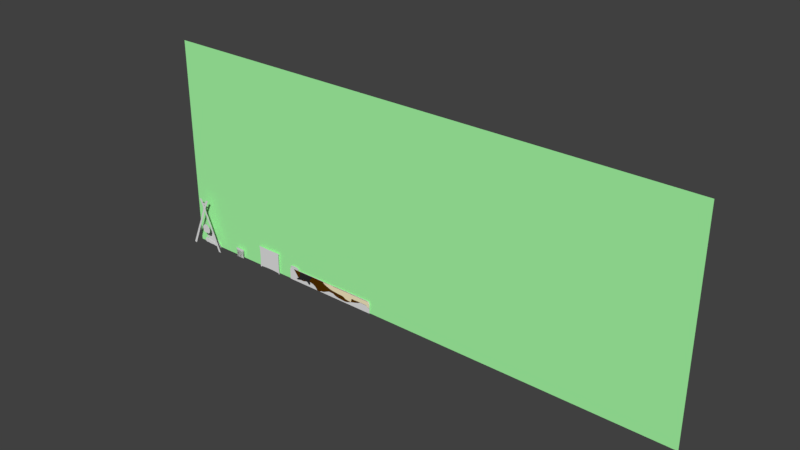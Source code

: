 # Source: Level1_005.blend  (saved by Blender 2.79.0; exported with 4.5.12 LTS)
import bpy
from mathutils import Matrix  # noqa: F401  (used for matrix-valued properties, if any)

bpy.ops.wm.read_factory_settings(use_empty=True)
scene = bpy.context.scene
scene.name = 'Scene'

# ---- collections
col_collection_1 = bpy.data.collections.new('Collection 1'); scene.collection.children.link(col_collection_1)

# ---- materials (node trees are filled in below, after node groups)
mat_cover_rs = bpy.data.materials.new('Cover_RS')
mat_cover_rs.alpha_threshold = 0.0
mat_cover_rs.use_transparent_shadow = False
mat_cover_rs.diffuse_color = (0.02624, 0.02624, 0.02624, 1.0)
mat_cover_rs.roughness = 0.5
mat_cover_l2 = bpy.data.materials.new('Cover_L2')
mat_cover_l2.alpha_threshold = 0.0
mat_cover_l2.use_transparent_shadow = False
mat_cover_l2.diffuse_color = (1.0, 0.8798, 0.5716, 1.0)
mat_cover_l2.roughness = 0.5
mat_cover = bpy.data.materials.new('Cover')
mat_cover.alpha_threshold = 0.0
mat_cover.use_transparent_shadow = False
mat_cover.diffuse_color = (0.08689, 0.0296, 0.0, 1.0)
mat_cover.roughness = 0.5
mat_back_wall = bpy.data.materials.new('Back_Wall')
mat_back_wall.alpha_threshold = 0.0
mat_back_wall.use_transparent_shadow = False
mat_back_wall.diffuse_color = (0.4007, 1.0, 0.3963, 1.0)
mat_back_wall.roughness = 0.5

# ---- material node trees

# ---- world
world_world = bpy.data.worlds.new('World'); scene.world = world_world
world_world.color = (0.05088, 0.05088, 0.05088)
world_world.use_sun_shadow = False
world_world.sun_shadow_jitter_overblur = 0.0
world_world.cycles.sampling_method = 'MANUAL'

# ---- meshes
me_plane_007 = bpy.data.meshes.new('Plane.007')
me_plane_007.from_pydata([(-1.0, -1.0, 0.0), (1.0, -1.0, 0.0), (-1.0, 1.0, 0.0), (1.0, 1.0, 0.0), (0.8231, -1.0, -1.745e-09), (0.8231, 1.0, -1.745e-09), (-0.8516, -1.0, 4.6e-09), (-0.8516, 1.0, 4.6e-09), (-1.032, 4.954e-18, 1.746e-10), (-1.02, -0.5, 1.085e-10), (-1.02, 0.5, 1.085e-10), (-1.019, -0.75, 1.033e-10), (-1.022, 0.25, 1.179e-10), (-1.022, -0.25, 1.179e-10), (-1.019, 0.75, 1.033e-10), (1.032, -4.954e-18, -1.746e-10), (1.02, 0.5, -1.085e-10), (1.02, -0.5, -1.085e-10), (1.019, 0.75, -1.033e-10), (1.022, -0.25, -1.179e-10), (1.022, 0.25, -1.179e-10), (1.019, -0.75, -1.033e-10), (0.8231, 0.4973, -3.524e-08), (-0.8516, 0.4973, -2.889e-08), (-0.8516, 0.4141, -5.696e-08), (0.8231, 0.4141, -6.33e-08), (-0.8516, 0.001553, -4.601e-08), (-0.8516, 0.05473, -4.117e-08), (-0.8516, -0.4353, -2.501e-08), (0.8231, 0.001553, -5.236e-08), (0.8231, 0.05473, -4.752e-08), (0.8231, -0.4353, -3.135e-08), (-0.8516, -0.3781, -2.465e-08), (0.8231, -0.3781, -3.1e-08), (-0.01425, -0.4594, -2.656e-08), (0.4044, -0.4498, -2.879e-08), (-0.4329, -0.4498, -2.562e-08), (0.6138, -0.4418, -3.013e-08), (-0.2236, -0.4562, -2.598e-08), (0.1951, -0.4562, -2.757e-08), (-0.6423, -0.4418, -2.537e-08), (-0.01425, -0.01935, -4.778e-08), (0.4044, -0.01131, -4.99e-08), (-0.4329, -0.01131, -4.673e-08), (0.6138, -0.003271, -5.124e-08), (-0.2236, -0.01613, -4.72e-08), (0.1951, -0.01613, -4.879e-08), (-0.6423, -0.003271, -4.648e-08)], [(27, 24), (30, 25), (32, 26), (6, 28), (33, 29), (4, 31), (23, 7), (22, 5)], [(0, 6, 4, 1, 21, 17, 19, 15, 20, 16, 18, 3, 5, 7, 2, 14, 10, 12, 8, 13, 9, 11), (22, 23, 24, 25), (27, 26, 47, 43, 45, 41, 46, 42, 44, 29, 30), (32, 28, 40, 36, 38, 34, 39, 35, 37, 31, 33)])
me_plane_007.use_remesh_preserve_volume = False
me_plane_007.use_remesh_preserve_attributes = False
me_plane_007.use_mirror_vertex_groups = False
me_plane_007.update()
me_circle_021 = bpy.data.meshes.new('Circle.021')
me_circle_021.from_pydata([(0.0006042, 0.4066, 1.783e-08), (-0.1612, 0.4119, 1.69e-08), (-0.3168, 0.4198, 1.449e-08), (-0.4602, 0.422, 1.104e-08), (-0.6805, 0.4382, 5.826e-09), (-0.6636, 0.1691, 5.826e-09), (-0.6509, 0.0135, 5.826e-09), (-0.6417, -0.1991, 8.047e-09), (-0.6327, -0.3379, 7.04e-09), (-0.6193, -0.4714, 6.071e-09), (-0.6097, -0.5781, 4.47e-09), (-0.5811, -0.9032, 1.378e-08), (-0.4602, -0.9206, 9.436e-09), (-0.3168, -0.9193, 6.03e-09), (-0.1612, -0.9195, 3.973e-09), (0.0006045, -0.9203, 3.314e-09), (0.1624, -0.9195, 3.973e-09), (0.318, -0.9193, 6.03e-09), (0.4614, -0.9206, 9.436e-09), (0.5846, -0.9017, 1.386e-08), (0.6207, -0.5793, 4.521e-09), (0.6274, -0.4722, 6.109e-09), (0.6389, -0.3384, 7.062e-09), (0.6472, -0.1993, 8.054e-09), (0.6615, 0.01373, 5.816e-09), (0.6714, 0.1697, 5.799e-09), (0.6766, 0.3135, 5.782e-09), (0.6894, 0.4395, 5.768e-09), (0.4614, 0.422, 1.104e-08), (0.318, 0.4198, 1.449e-08), (0.1624, 0.4119, 1.69e-08), (-0.6659, 0.3125, 5.826e-09), (-0.604, -0.6683, 5.663e-09), (0.6157, -0.6689, 5.689e-09), (0.004595, -0.7736, 1.027e-08), (0.3069, -0.7488, 9.184e-09), (-0.2977, -0.7485, 9.169e-09), (0.458, -0.7338, 8.527e-09), (-0.1465, -0.7656, 9.917e-09), (0.1557, -0.7658, 9.925e-09), (-0.4488, -0.7333, 8.504e-09), (0.005489, 0.2139, 1.014e-08), (-0.3042, 0.2469, 8.692e-09), (0.3152, 0.2474, 8.671e-09), (-0.4591, 0.2695, 7.706e-09), (0.1603, 0.2246, 9.668e-09), (-0.1494, 0.2244, 9.679e-09), (0.4701, 0.2703, 7.673e-09), (0.004052, 0.0703, 1.014e-08), (0.3157, 0.1037, 8.683e-09), (-0.3076, 0.1034, 8.696e-09), (0.4716, 0.1265, 7.687e-09), (-0.1518, 0.08081, 9.685e-09), (0.1599, 0.08097, 9.678e-09), (-0.4635, 0.1261, 7.708e-09), (0.005489, -0.6624, 8.152e-09), (0.3152, -0.6391, 7.134e-09), (-0.3042, -0.6384, 7.104e-09), (0.4701, -0.6235, 6.452e-09), (-0.1494, -0.653, 7.743e-09), (0.1603, -0.6533, 7.758e-09), (-0.4591, -0.6225, 6.407e-09), (-0.5667, -0.9112, 1.284e-08), (-0.5872, -0.8907, 1.284e-08), (0.5897, -0.8871, 1.272e-08), (0.5682, -0.9111, 1.285e-08)], [(58, 20), (59, 55), (60, 56), (61, 57), (56, 58), (57, 59), (55, 60), (10, 61)], [(1, 2, 3, 4, 27, 28, 29, 30, 0), (31, 44, 42, 46, 41, 45, 43, 47, 26, 27, 4), (32, 40, 36, 38, 34, 39, 35, 37, 33, 64, 19, 65, 18, 17, 16, 15, 14, 13, 12, 62, 11, 63), (40, 32, 10, 9, 8, 7, 6, 5, 54, 50, 52, 48, 53, 49, 51, 25, 24, 23, 22, 21, 20, 33, 37, 35, 39, 34, 38, 36), (32, 63, 11, 62, 12, 13, 14, 15, 16, 17, 18, 65, 19, 64, 33, 20, 21, 22, 23, 24, 25, 51, 49, 53, 48, 52, 50, 54, 5, 6, 7, 8, 9, 10), (47, 43, 45, 41, 46, 42, 44, 31, 5, 54, 50, 52, 48, 53, 49, 51, 25, 26)])
me_circle_021.use_remesh_preserve_volume = False
me_circle_021.use_remesh_preserve_attributes = False
me_circle_021.use_mirror_vertex_groups = False
me_circle_021.update()
me_circle = bpy.data.meshes.new('Circle')
me_circle.from_pydata([(-0.1886, 0.5519, -2.525e-08), (-0.2863, 0.5521, -2.547e-08), (-0.3832, 0.5526, -2.611e-08), (-0.4782, 0.5518, -2.712e-08), (-0.5703, 0.5496, -2.846e-08), (-0.6588, 0.5475, -3.02e-08), (-0.7428, 0.5471, -3.239e-08), (-0.8214, 0.5482, -3.498e-08), (-0.9247, 0.5476, -2.968e-08), (-1.073, 0.5443, -1.4e-08), (-1.197, 0.5337, -2.089e-09), (-1.242, 0.4958, 2.2e-09), (-1.248, 0.4404, 5.314e-09), (-1.249, 0.3864, 8.78e-09), (-1.25, 0.3102, 1.048e-08), (-1.253, 0.2132, 1.046e-08), (-1.257, 0.1196, 1.05e-08), (-1.26, 0.03417, 9.011e-09), (-1.468, -0.6077, -4.085e-08), (-1.517, -0.675, -4.073e-08), (-1.57, -0.7331, -2.991e-08), (-1.638, -0.7897, -2.977e-08), (-1.717, -0.843, -4.194e-08), (-1.8, -0.8914, -5.563e-08), (-1.866, -0.9277, -0.0001097), (-0.8416, -0.9084, 0.02284), (-0.6298, -0.8424, 0.03619), (-0.4589, -0.7915, 0.0392), (-0.359, -0.7768, 0.02772), (-0.2752, -0.7825, 0.02028), (-0.1802, -0.7871, 0.02028), (-0.08335, -0.7899, 0.02028), (0.01443, -0.7908, 0.02028), (0.1122, -0.7899, 0.02028), (0.2091, -0.7871, 0.02028), (0.2946, -0.7927, 0.01916), (0.3634, -0.819, 0.01582), (0.4311, -0.8574, 0.01149), (0.5041, -0.8951, 0.007453), (0.574, -0.9344, 0.00324), (0.6374, -0.9797, -0.001565), (0.6865, -1.027, -0.006891), (0.7122, -1.081, -0.01356), (0.7448, -1.154, -0.02135), (0.8189, -1.233, -0.02835), (0.916, -1.285, -0.03408), (1.014, -1.292, -0.03894), (1.111, -1.255, -0.04289), (1.197, -1.174, -0.04589), (1.236, -1.065, -0.0469), (1.304, 0.5578, 0.007847), (1.038, 0.5578, 2.468e-08), (0.9406, 0.557, 1.796e-08), (0.8427, 0.5568, 1.026e-08), (0.7451, 0.5573, 1.646e-09), (0.6487, 0.5585, -7.796e-09), (0.5503, 0.5579, -1.958e-08), (0.4531, 0.5555, -3.018e-08), (0.3657, 0.5559, -3.277e-08), (0.2817, 0.557, -3.062e-08), (0.1932, 0.5558, -2.874e-08), (0.101, 0.5541, -2.722e-08), (0.006055, 0.5529, -2.613e-08), (-0.09078, 0.5521, -2.547e-08), (-1.322, -0.2884, -1.422e-08), (-1.285, -0.1272, -1.816e-09), (-1.382, -0.4495, -2.663e-08), (-1.27, -0.04668, 4.387e-09), (-1.349, -0.3689, -2.043e-08), (-1.302, -0.2078, -8.019e-09), (-1.421, -0.5301, -3.283e-08), (-1.572, -1.139, -0.01214), (-2.169, -1.098, -0.01734), (-1.322, -1.084, -0.004037), (-2.142, -1.017, -0.01676), (-1.456, -1.11, -0.008576), (-2.016, -1.255, -0.033), (-1.144, -1.03, 0.004288), (-2.056, -0.9825, -0.01038), (-1.518, -1.125, -0.01093), (-2.16, -1.125, -0.01877), (-1.24, -1.066, -0.0008081), (-2.176, -1.052, -0.01735), (-1.394, -1.096, -0.006407), (-1.817, -1.212, -0.02276), (-1.018, -0.9734, 0.01199), (-2.116, -1.193, -0.02752), (-2.14, -1.16, -0.02293), (-2.079, -1.226, -0.03206), (-2.159, -1.03, -0.01723), (-2.175, -1.079, -0.0174), (-1.883, -1.249, -0.02862), (-1.969, -1.262, -0.03181), (-1.831, -1.22, -0.02359), (-2.099, -0.9944, -0.01343), (-2.076, -0.9873, -0.01173), (-2.122, -1.004, -0.01529), (-1.969, -0.9629, -0.005231), (-1.927, -0.9512, -0.00259), (-2.011, -0.9736, -0.007799), (-1.906, -0.9434, -0.001126), (-1.99, -0.9673, -0.00645), (-1.948, -0.9583, -0.004004), (-2.032, -0.9782, -0.009011), (-1.895, -0.941, -0.0004983), (-1.98, -0.9648, -0.005814), (-1.937, -0.9548, -0.003302), (-2.021, -0.9762, -0.00843), (-1.917, -0.9471, -0.001851), (-2.001, -0.9704, -0.007121), (-1.958, -0.9611, -0.004656), (-2.042, -0.98, -0.009581), (-2.177, -1.064, -0.01742), (-2.17, -1.042, -0.01726), (-2.097, -1.212, -0.03039), (-2.054, -1.242, -0.03307), (-1.857, -1.236, -0.02618), (-1.919, -1.257, -0.03008), (-1.869, -1.243, -0.02745), (-1.937, -1.26, -0.0307), (-1.844, -1.229, -0.0248), (-1.9, -1.254, -0.02949), (-1.702, -1.18, -0.01655), (-1.76, -1.198, -0.01983), (-1.645, -1.161, -0.01313), (-1.788, -1.203, -0.02126), (-1.674, -1.17, -0.01476), (-1.73, -1.191, -0.0183), (-1.616, -1.152, -0.01168), (-1.803, -1.207, -0.02201), (-1.688, -1.175, -0.01567), (-1.745, -1.194, -0.01908), (-1.63, -1.156, -0.01245), (-1.774, -1.201, -0.02055), (-1.659, -1.165, -0.01389), (-1.716, -1.186, -0.01744), (-1.601, -1.147, -0.01167), (1.189, -0.2606, -0.02396), (1.136, -0.6546, -0.03612), (1.475, 0.09948, -0.005467), (1.184, -0.8569, -0.04214), (1.315, -0.06673, -0.01485), (1.132, -0.4523, -0.0301), (1.64, 0.2634, 0.004749), (1.218, -0.958, -0.04515), (1.245, -0.1664, -0.02012), (1.128, -0.5534, -0.03311), (1.556, 0.1828, -0.0007299), (1.156, -0.7557, -0.03913), (1.394, 0.0209, -0.009852), (1.151, -0.3531, -0.02699), (1.701, 0.5398, 0.02202), (1.784, 0.4065, 0.01776), (1.718, 0.3341, 0.01098), (1.847, 0.484, 0.02482)], [], [(1, 2, 3, 4, 5, 6, 7, 8, 9, 10, 11, 12, 13, 14, 15, 16, 17, 67, 65, 69, 64, 68, 66, 70, 18, 19, 20, 21, 22, 23, 24, 104, 100, 108, 98, 106, 102, 110, 97, 105, 101, 109, 99, 107, 103, 111, 78, 95, 94, 96, 74, 89, 113, 82, 112, 90, 72, 80, 87, 86, 114, 88, 115, 76, 92, 119, 117, 121, 91, 118, 116, 120, 93, 84, 129, 125, 133, 123, 131, 127, 135, 122, 130, 126, 134, 124, 132, 128, 136, 71, 79, 75, 83, 73, 81, 77, 85, 25, 26, 27, 28, 29, 30, 31, 32, 33, 34, 35, 36, 37, 38, 39, 40, 41, 42, 43, 44, 45, 46, 47, 48, 49, 144, 140, 148, 138, 146, 142, 150, 137, 145, 141, 149, 139, 147, 143, 153, 152, 154, 151, 50, 51, 52, 53, 54, 55, 56, 57, 58, 59, 60, 61, 62, 63, 0)])
me_circle.materials.append(mat_cover_rs)
me_circle.use_remesh_preserve_volume = False
me_circle.use_remesh_preserve_attributes = False
me_circle.use_mirror_vertex_groups = False
me_circle.update()
me_plane_006 = bpy.data.meshes.new('Plane.006')
me_plane_006.from_pydata([(-0.9685, 0.1187, 2.1e-08), (0.888, -0.9642, 9.169e-09), (-1.045, 0.574, 1.335e-09), (0.9133, 0.204, -5.499e-09), (-0.1179, 0.5703, 2.905e-09), (-0.4659, 0.5655, 2.808e-09), (0.4491, 0.5647, 2.86e-09), (-0.8109, 0.608, 2.562e-09), (0.2725, 0.5696, 2.914e-09), (-0.2959, 0.5658, 2.853e-09), (0.6138, 0.5582, 2.815e-09), (-0.9378, 0.5862, 2.652e-09), (-1.001, 0.5905, 2.606e-09), (-1.042, 0.4484, 3.856e-10), (-1.036, 0.578, 2.389e-09), (-1.045, 0.5168, 7.286e-11), (-0.8677, 0.5867, 2.64e-09), (-0.6717, 0.6234, 3.039e-09), (-0.7414, 0.6242, 2.745e-09), (-0.6103, 0.5834, 2.805e-09), (-0.7699, 0.6194, 2.609e-09), (-0.6983, 0.6321, 3.037e-09), (-0.7199, 0.6298, 2.913e-09), (-0.5655, 0.5703, 2.77e-09), (-0.6415, 0.604, 2.927e-09), (0.07784, 0.5822, 3.045e-09), (0.003618, 0.5782, 2.99e-09), (0.1517, 0.5773, 3.001e-09), (0.8105, 0.5631, -1.493e-09), (0.7575, 0.568, 1.239e-09), (0.866, 0.538, -4.165e-09), (0.7304, 0.5582, 2.247e-09), (0.838, 0.5641, -2.939e-09), (0.7839, 0.5635, 2.044e-11), (0.8928, 0.4764, -5.547e-09), (0.7017, 0.5648, 2.564e-09), (0.8241, 0.5656, -2.271e-09), (0.7708, 0.569, 6.625e-10), (0.8797, 0.5143, -4.851e-09), (0.744, 0.5613, 1.775e-09), (0.8521, 0.555, -3.534e-09), (0.7978, 0.5644, 3.265e-09), (0.9067, 0.3031, -5.413e-09), (0.9183, -0.4491, 3.455e-09), (0.9224, -0.2858, -2.797e-10), (0.9102, -0.6549, 6.929e-09), (0.9218, -0.2052, -2.313e-09), (0.9145, -0.5498, 4.689e-09), (0.9212, -0.3613, 1.823e-09), (0.9021, -0.8287, 7.909e-09), (0.9199, -0.1288, -3.376e-09), (0.9165, -0.4997, 3.973e-09), (0.9223, -0.3248, 7.551e-10), (0.9067, -0.7332, 7.659e-09), (0.9226, -0.2449, -1.288e-09), (0.9125, -0.5991, 5.769e-09), (0.9199, -0.4017, 2.778e-09), (0.8981, -0.9038, 8.082e-09), (0.8934, -0.9529, 8.64e-09), (0.8954, -0.9397, 8.349e-09), (0.8911, -0.9602, 8.927e-09), (0.1774, -0.7146, 4.346e-09), (0.5955, -0.4509, 2.587e-08), (-0.4184, -0.7112, 1.273e-08), (0.8248, -0.5957, 8.386e-09), (-0.1645, -0.87, 2.001e-08), (0.2991, -0.5177, 2.223e-08), (-0.7251, -0.4586, 1.616e-08), (0.8638, -0.8549, 6.944e-09), (-0.08588, -1.164, 1.186e-09), (0.4144, -0.4581, 2.276e-08), (-0.5767, -0.6159, 1.752e-08), (0.77, -0.4647, 2.172e-08), (-0.2593, -0.7445, 1.294e-08), (0.2062, -0.4705, 2.494e-08), (-0.8563, -0.1888, 1.983e-08), (0.8779, -0.9465, 9.255e-09), (0.1718, -0.9089, -1.22e-08), (0.4925, -0.4619, 2.359e-08), (-0.4988, -0.6549, 1.528e-08), (0.8023, -0.5226, 1.25e-08), (-0.2063, -0.7789, 1.888e-08), (0.2557, -0.461, 2.217e-08), (-0.7942, -0.3344, 1.785e-08), (0.8437, -0.7119, 5.674e-09), (-0.1244, -1.026, 1.162e-08), (0.3478, -0.5055, 2.181e-08), (-0.6522, -0.5565, 1.517e-08), (0.7044, -0.4452, 2.837e-08), (-0.3301, -0.7272, 1.251e-08), (0.1855, -0.5611, 2.722e-08), (-0.9141, -0.03447, 2.193e-08), (0.8836, -0.9615, 9.342e-09), (0.1742, -0.8101, -6.981e-09), (0.5401, -0.4584, 2.45e-08), (-0.4598, -0.6857, 1.344e-08), (0.8145, -0.5578, 1.126e-08), (-0.1849, -0.8141, 2.067e-08), (0.2792, -0.488, 2.267e-08), (-0.7612, -0.4008, 1.695e-08), (0.8543, -0.7852, 5.939e-09), (-0.1052, -1.103, 4.528e-09), (0.379, -0.4747, 2.227e-08), (-0.6152, -0.5927, 1.607e-08), (0.7434, -0.4512, 2.723e-08), (-0.2926, -0.7337, 1.243e-08), (0.1925, -0.5078, 2.79e-08), (-0.8864, -0.113, 2.086e-08), (0.8714, -0.9113, 8.397e-09), (0.1697, -1.012, -1.455e-08), (0.452, -0.4587, 2.312e-08), (-0.5378, -0.6323, 1.734e-08), (0.7882, -0.4891, 1.515e-08), (-0.2304, -0.7586, 1.536e-08), (0.2289, -0.454, 2.238e-08), (-0.8252, -0.2624, 1.883e-08), (0.834, -0.6459, 6.156e-09), (-0.1443, -0.9436, 1.739e-08), (0.3211, -0.5259, 2.17e-08), (-0.6884, -0.5104, 1.546e-08), (0.6531, -0.4454, 2.731e-08), (-0.3734, -0.7229, 1.257e-08), (0.1811, -0.6297, 1.867e-08), (-0.9414, 0.043, 2.248e-08), (0.08131, -1.334, -8.011e-09), (0.1471, -1.346, -1.432e-08), (0.002881, -1.279, -1.133e-09), (0.1625, -1.226, -1.575e-08), (0.04527, -1.318, -4.723e-09), (0.1175, -1.356, -1.138e-08), (-0.04306, -1.24, 1.949e-09), (0.1668, -1.122, -1.564e-08), (0.06325, -1.326, -6.37e-09), (0.134, -1.36, -1.296e-08), (-0.02027, -1.26, 6.604e-10), (0.1563, -1.304, -1.528e-08), (0.02535, -1.302, -2.968e-09), (0.0996, -1.345, -9.697e-09), (-0.06517, -1.209, 1.704e-09), (-1.014, 0.2841, 1.021e-08), (-0.9928, 0.198, 1.656e-08), (-1.031, 0.3721, 4.043e-09)], [], [(0, 123, 91, 107, 75, 115, 83, 99, 67, 119, 87, 103, 71, 111, 79, 95, 63, 121, 89, 105, 73, 113, 81, 97, 65, 117, 85, 101, 69, 138, 130, 134, 126, 136, 128, 132, 124, 137, 129, 133, 125, 135, 127, 131, 109, 77, 93, 61, 122, 90, 106, 74, 114, 82, 98, 66, 118, 86, 102, 70, 110, 78, 94, 62, 120, 88, 104, 72, 112, 80, 96, 64, 116, 84, 100, 68, 108, 76, 92, 1, 60, 58, 59, 57, 49, 53, 45, 55, 47, 51, 43, 56, 48, 52, 44, 54, 46, 50, 3, 42, 34, 38, 30, 40, 32, 36, 28, 41, 33, 37, 29, 39, 31, 35, 10, 6, 8, 27, 25, 26, 4, 9, 5, 23, 19, 24, 17, 21, 22, 18, 20, 7, 16, 11, 12, 14, 2, 15, 13, 141, 139, 140)])
me_plane_006.materials.append(mat_cover_l2)
me_plane_006.use_remesh_preserve_volume = False
me_plane_006.use_remesh_preserve_attributes = False
me_plane_006.use_mirror_vertex_groups = False
me_plane_006.update()
me_plane_001 = bpy.data.meshes.new('Plane.001')
me_plane_001.from_pydata([(7.633, -1.545, 0.0001001), (7.633, 1.919, 0.0001001), (9.348, 1.91, 0.0001001), (8.056, -1.545, 0.0001001), (7.633, 1.806, 0.0001), (7.495, 1.919, 0.0001001), (7.495, 1.806, 0.0001), (7.482, 1.826, 0.0001), (7.486, 1.901, 0.0001001), (7.482, 1.878, 0.0001001), (7.481, 1.852, 0.0001), (7.773, 0.1306, 0.0001001), (7.734, -0.7071, 0.0001001), (7.72, 0.9683, 0.0001), (7.698, -1.126, 0.0001001), (7.764, 0.5495, 0.0001), (7.764, -0.2883, 0.0001001), (7.698, 1.387, 0.0001), (7.989, 1.806, 0.0001), (7.958, 0.1306, 0.0001001), (7.962, 0.9683, 0.0001), (7.947, -0.7071, 0.0001001), (7.962, 1.387, 0.0001), (7.955, -0.2883, 0.0001001), (7.955, 0.5495, 0.0001), (7.962, -1.126, 0.0001001), (7.633, -1.671, 0.0001001), (8.08, -1.671, 0.0001001), (10.21, 1.906, 0.0001001), (7.965, -1.684, 0.0001001), (7.723, -1.684, 0.0001001), (8.491, 1.915, 0.0001001), (9.777, 1.908, 0.0001001), (8.062, 1.917, 0.0001001), (10.63, 1.903, 0.0001001), (8.92, 1.912, 0.0001001), (9.443, -1.495, 0.0001001), (10.25, -1.476, 0.0001001), (8.632, -1.536, 0.0001001), (14.51, -1.545, 0.0001002), (14.51, 1.919, 9.991e-05), (12.8, 1.91, 9.999e-05), (14.15, -1.545, 0.0001002), (14.51, 1.806, 9.998e-05), (14.65, 1.919, 9.99e-05), (14.65, 1.806, 9.997e-05), (14.66, 1.826, 9.995e-05), (14.66, 1.903, 9.992e-05), (14.66, 1.882, 9.993e-05), (14.66, 1.851, 9.995e-05), (14.39, 0.1306, 0.0001001), (14.41, -0.7071, 0.0001001), (14.43, 0.9683, 0.0001), (14.44, -1.126, 0.0001002), (14.41, 0.5495, 0.0001001), (14.41, -0.2883, 0.0001001), (14.44, 1.387, 0.0001), (14.17, 1.806, 9.999e-05), (14.2, 0.1306, 0.0001001), (14.2, 0.9683, 0.0001), (14.21, -0.7071, 0.0001001), (14.2, 1.387, 0.0001), (14.2, -0.2883, 0.0001001), (14.2, 0.5495, 0.0001001), (14.2, -1.126, 0.0001002), (14.51, -1.671, 0.0001002), (14.12, -1.671, 0.0001002), (11.94, 1.906, 0.0001), (14.2, -1.698, 0.0001002), (14.44, -1.698, 0.0001002), (13.65, 1.915, 9.995e-05), (12.37, 1.908, 0.0001), (14.08, 1.917, 9.993e-05), (11.51, 1.903, 0.0001001), (13.23, 1.912, 9.997e-05), (12.7, -1.495, 0.0001003), (11.89, -1.476, 0.0001003), (13.51, -1.536, 0.0001002), (8.642, 0.7867, -0.0004052), (13.51, 0.779, -0.0004052), (8.638, 1.499, -0.0004052), (13.52, 1.486, -0.0004052), (11.08, 1.487, -0.0004052), (9.847, 1.498, -0.0004052), (12.31, 1.498, -0.0004052), (9.231, 1.51, -0.0004052), (11.69, 1.491, -0.0004052), (10.46, 1.491, -0.0004052), (12.93, 1.51, -0.0004052), (8.923, 1.51, -0.0004052), (13.54, 0.8226, -0.0004052), (8.694, 1.51, -0.0004052), (8.615, 1.465, -0.0004052), (13.45, 1.51, -0.0004052), (13.54, 1.429, -0.0004052), (11.08, 0.7951, -0.0004052), (8.615, 0.8403, -0.0004052), (13.42, 0.7682, -0.0004052), (8.733, 0.7682, -0.0004052), (9.906, 0.7752, -0.0004052), (12.25, 0.7752, -0.0004052), (10.49, 0.7938, -0.0004052), (12.84, 0.772, -0.0004052), (9.319, 0.772, -0.0004052), (11.66, 0.7938, -0.0004052), (8.642, -0.2289, -0.0004051), (13.51, -0.2366, -0.0004051), (8.638, 0.483, -0.0004051), (13.52, 0.4701, -0.0004051), (11.08, 0.4711, -0.0004051), (9.847, 0.4827, -0.0004051), (12.31, 0.4827, -0.0004051), (9.231, 0.4942, -0.0004051), (11.69, 0.475, -0.0004051), (10.46, 0.475, -0.0004051), (12.93, 0.4942, -0.0004051), (8.923, 0.4942, -0.0004051), (13.54, -0.193, -0.0004051), (8.694, 0.4942, -0.0004051), (8.615, 0.4491, -0.0004051), (13.45, 0.4942, -0.0004051), (13.54, 0.4136, -0.0004051), (11.08, -0.2205, -0.0004051), (8.615, -0.1753, -0.0004051), (13.42, -0.2474, -0.0004051), (8.733, -0.2474, -0.0004051), (9.906, -0.2404, -0.0004051), (12.25, -0.2404, -0.0004051), (10.49, -0.2218, -0.0004051), (12.84, -0.2436, -0.0004051), (9.319, -0.2436, -0.0004051), (11.66, -0.2218, -0.0004051), (8.642, -1.197, -0.0004051), (13.51, -1.204, -0.0004051), (8.638, -0.4846, -0.0004051), (13.52, -0.4975, -0.0004051), (11.08, -0.4965, -0.0004051), (9.847, -0.485, -0.0004051), (12.31, -0.485, -0.0004051), (9.231, -0.4734, -0.0004051), (11.69, -0.4927, -0.0004051), (10.46, -0.4927, -0.0004051), (12.93, -0.4734, -0.0004051), (8.923, -0.4734, -0.0004051), (13.54, -1.161, -0.0004051), (8.694, -0.4734, -0.0004051), (8.615, -0.5185, -0.0004051), (13.45, -0.4734, -0.0004051), (13.54, -0.554, -0.0004051), (11.08, -1.188, -0.0004051), (8.615, -1.143, -0.0004051), (13.42, -1.215, -0.0004051), (8.733, -1.215, -0.0004051), (9.906, -1.208, -0.0004051), (12.25, -1.208, -0.0004051), (10.49, -1.189, -0.0004051), (12.84, -1.211, -0.0004051), (9.319, -1.211, -0.0004051), (11.66, -1.189, -0.0004051), (11.04, 1.283, -0.0001109), (11.0, 1.28, -0.0001109), (10.95, 1.271, -0.0001109), (10.92, 1.261, -0.0001109), (10.9, 1.246, -0.0001109), (10.88, 1.228, -0.0001109), (10.86, 1.207, -0.0001109), (10.85, 1.184, -0.0001109), (10.84, 1.158, -0.0001109), (10.84, 1.134, -0.0001109), (10.85, 1.11, -0.0001109), (10.88, 1.089, -0.0001109), (10.9, 1.07, -0.0001109), (10.93, 1.054, -0.0001109), (10.97, 1.043, -0.0001109), (10.99, 1.036, -0.0001109), (11.04, 1.038, -0.0001109), (11.08, 1.039, -0.0001109), (11.12, 1.042, -0.0001109), (11.16, 1.047, -0.0001109), (11.2, 1.07, -0.0001109), (11.22, 1.089, -0.0001109), (11.23, 1.11, -0.0001109), (11.24, 1.134, -0.0001109), (11.25, 1.167, -0.0001109), (11.25, 1.185, -0.0001109), (11.24, 1.203, -0.0001109), (11.22, 1.219, -0.0001109), (11.18, 1.243, -0.0001109), (11.16, 1.262, -0.0001109), (11.12, 1.273, -0.0001109), (11.08, 1.28, -0.0001109), (11.04, 0.2722, -0.0001109), (11.0, 0.2698, -0.0001109), (10.95, 0.2604, -0.0001109), (10.92, 0.25, -0.0001109), (10.9, 0.2356, -0.0001109), (10.88, 0.2173, -0.0001109), (10.86, 0.1963, -0.0001108), (10.85, 0.1733, -0.0001108), (10.84, 0.1474, -0.0001108), (10.84, 0.123, -0.0001108), (10.85, 0.09959, -0.0001108), (10.88, 0.07802, -0.0001109), (10.9, 0.0591, -0.0001109), (10.93, 0.04358, -0.0001109), (10.97, 0.03204, -0.0001109), (10.99, 0.02494, -0.0001109), (11.04, 0.02731, -0.0001109), (11.08, 0.02832, -0.0001109), (11.12, 0.03131, -0.0001109), (11.16, 0.03617, -0.0001109), (11.2, 0.0591, -0.0001109), (11.22, 0.07802, -0.0001109), (11.23, 0.09959, -0.0001108), (11.24, 0.123, -0.0001108), (11.25, 0.1562, -0.0001109), (11.25, 0.1745, -0.0001108), (11.24, 0.192, -0.0001108), (11.22, 0.2082, -0.0001109), (11.18, 0.2319, -0.0001109), (11.16, 0.2511, -0.0001109), (11.12, 0.2627, -0.0001109), (11.08, 0.2698, -0.0001109), (11.04, -0.7052, -0.0001108), (11.0, -0.7076, -0.0001108), (10.95, -0.717, -0.0001108), (10.92, -0.7274, -0.0001108), (10.9, -0.7418, -0.0001108), (10.88, -0.7601, -0.0001108), (10.86, -0.7811, -0.0001108), (10.85, -0.8041, -0.0001108), (10.84, -0.83, -0.0001108), (10.84, -0.8544, -0.0001108), (10.85, -0.8778, -0.0001108), (10.88, -0.8994, -0.0001108), (10.9, -0.9183, -0.0001108), (10.93, -0.9338, -0.0001108), (10.97, -0.9454, -0.0001108), (10.99, -0.9525, -0.0001108), (11.04, -0.9501, -0.0001108), (11.08, -0.9491, -0.0001108), (11.12, -0.9461, -0.0001108), (11.16, -0.9412, -0.0001108), (11.2, -0.9183, -0.0001108), (11.22, -0.8994, -0.0001108), (11.23, -0.8778, -0.0001108), (11.24, -0.8544, -0.0001108), (11.25, -0.8212, -0.0001108), (11.25, -0.8029, -0.0001108), (11.24, -0.7854, -0.0001108), (11.22, -0.7692, -0.0001108), (11.18, -0.7455, -0.0001108), (11.16, -0.7263, -0.0001108), (11.12, -0.7147, -0.0001108), (11.08, -0.7076, -0.0001108)], [(4, 18), (22, 18), (23, 19), (24, 20), (25, 21), (20, 22), (21, 23), (19, 24), (3, 25), (57, 18), (43, 57), (61, 57), (62, 58), (63, 59), (64, 60), (59, 61), (60, 62), (58, 63), (42, 64), (160, 159), (161, 160), (162, 161), (163, 162), (164, 163), (165, 164), (166, 165), (167, 166), (168, 167), (169, 168), (170, 169), (171, 170), (172, 171), (173, 172), (174, 173), (175, 174), (176, 175), (177, 176), (178, 177), (179, 178), (180, 179), (181, 180), (182, 181), (183, 182), (184, 183), (185, 184), (186, 185), (187, 186), (188, 187), (189, 188), (190, 189), (159, 190), (192, 191), (193, 192), (194, 193), (195, 194), (196, 195), (197, 196), (198, 197), (199, 198), (200, 199), (201, 200), (202, 201), (203, 202), (204, 203), (205, 204), (206, 205), (207, 206), (208, 207), (209, 208), (210, 209), (211, 210), (212, 211), (213, 212), (214, 213), (215, 214), (216, 215), (217, 216), (218, 217), (219, 218), (220, 219), (221, 220), (222, 221), (191, 222), (224, 223), (225, 224), (226, 225), (227, 226), (228, 227), (229, 228), (230, 229), (231, 230), (232, 231), (233, 232), (234, 233), (235, 234), (236, 235), (237, 236), (238, 237), (239, 238), (240, 239), (241, 240), (242, 241), (243, 242), (244, 243), (245, 244), (246, 245), (247, 246), (248, 247), (249, 248), (250, 249), (251, 250), (252, 251), (253, 252), (254, 253), (223, 254)], [(4, 1, 5, 8, 9, 10, 7, 6), (3, 0, 26, 30, 29, 27), (43, 45, 46, 49, 48, 47, 44, 40), (42, 66, 68, 69, 65, 39), (39, 53, 51, 55, 50, 54, 52, 56, 43, 40, 72, 70, 74, 41, 71, 67, 73, 34, 28, 32, 2, 35, 31, 33, 1, 4, 17, 13, 15, 11, 16, 12, 14, 0, 3, 38, 36, 37, 76, 75, 77, 42), (105, 125, 130, 126, 128, 122, 131, 127, 129, 124, 106, 117, 121, 108, 120, 115, 111, 113, 109, 114, 110, 112, 116, 118, 107, 119, 123), (78, 98, 103, 99, 101, 95, 104, 100, 102, 97, 79, 90, 94, 81, 93, 88, 84, 86, 82, 87, 83, 85, 89, 91, 80, 92, 96), (132, 152, 157, 153, 155, 149, 158, 154, 156, 151, 133, 144, 148, 135, 147, 142, 138, 140, 136, 141, 137, 139, 143, 145, 134, 146, 150)])
me_plane_001.use_remesh_preserve_volume = False
me_plane_001.use_remesh_preserve_attributes = False
me_plane_001.use_mirror_vertex_groups = False
me_plane_001.update()
me_circle_020 = bpy.data.meshes.new('Circle.020')
me_circle_020.from_pydata([(0.1779, 0.3474, -0.5998), (-0.2345, 0.3166, -0.5998), (-0.5842, 0.2288, -0.5998), (-0.8179, 0.0975, -0.5998), (-0.8596, -0.0574, -0.5998), (-0.7888, -0.3047, -0.5998), (-0.5842, -0.3805, -0.5998), (-0.2345, -0.3853, -0.5998), (0.1779, -0.399, -0.5998), (0.5904, -0.3853, -0.5998), (0.9401, -0.3805, -0.5998), (1.145, -0.3047, -0.5998), (1.216, -0.0574, -0.5998), (1.174, 0.0975, -0.5998), (0.9401, 0.2288, -0.5998), (0.5904, 0.3166, -0.5998), (-0.8388, 0.02005, -0.5998), (1.195, 0.02005, -0.5998), (0.1779, -0.0574, -0.5998), (-0.3408, -0.07401, -0.5998), (0.6967, -0.08398, -0.5998), (0.1779, 0.02005, -0.5998), (-0.3304, -0.006527, -0.5998), (0.6863, -0.003206, -0.5998)], [], [(1, 2, 3, 16, 4, 5, 6, 7, 8, 9, 10, 11, 12, 17, 13, 14, 15, 0), (17, 23, 21, 22, 16, 4, 19, 18, 20, 12)])
me_circle_020.use_remesh_preserve_volume = False
me_circle_020.use_remesh_preserve_attributes = False
me_circle_020.use_mirror_vertex_groups = False
me_circle_020.update()
me_circle_019 = bpy.data.meshes.new('Circle.019')
me_circle_019.from_pydata([(-0.6681, -0.0157, -1.074e-07), (-0.8251, 0.01278, -1.046e-07), (-0.9644, -0.01498, -1.266e-07), (-1.056, -0.0496, -1.43e-07), (-1.248, -0.0537, -1.544e-07), (-1.356, 0.00261, -1.545e-07), (-1.409, 0.08255, -1.465e-07), (-1.469, 0.1624, -1.327e-07), (-0.7378, 0.2397, -5.019e-08), (-1.204, -0.05891, -1.524e-07), (-1.105, -0.05923, -1.471e-07), (-1.155, -0.06112, -1.496e-07), (-1.334, -0.01554, -1.549e-07), (-1.281, -0.04516, -1.549e-07), (-1.308, -0.03204, -1.549e-07), (-1.396, 0.06248, -1.489e-07), (-1.371, 0.0222, -1.53e-07), (-1.383, 0.04234, -1.509e-07), (-1.454, 0.1423, -1.365e-07), (-1.424, 0.1025, -1.434e-07), (-1.439, 0.1224, -1.4e-07), (-1.534, 0.2346, -1.189e-07), (-1.485, 0.1828, -1.282e-07), (-1.506, 0.2035, -1.233e-07), (0.8931, 0.2403, 7.564e-08), (1.707, 0.234, 1.25e-07), (1.688, 0.2108, 9.899e-08), (1.656, 0.1987, 6.309e-08), (1.621, 0.1901, 2.761e-08), (1.584, 0.1782, -4.567e-09), (1.542, 0.1578, -1.44e-08), (-0.5701, -0.07434, -1.237e-07), (-1.007, -0.03234, -1.353e-07), (-0.9036, 0.008617, -1.136e-07), (-0.9331, -0.0009542, -1.195e-07), (-0.8662, 0.01228, -1.082e-07), (-0.7444, 0.001194, -1.048e-07), (-0.7043, -0.00677, -1.057e-07), (-0.7846, 0.009158, -1.04e-07), (-0.6167, -0.04529, -1.158e-07), (-0.592, -0.05948, -1.203e-07), (-0.6404, -0.02942, -1.111e-07), (0.1052, -0.02679, -7.427e-08), (0.7001, -0.1283, -3.75e-08), (-0.2991, -0.1446, -1.081e-07), (1.024, -0.04759, -3.222e-08), (-0.1032, -0.0859, -9.087e-08), (0.3577, -0.09187, -6.861e-08), (-0.445, -0.1828, -1.231e-07), (1.302, 0.03441, -2.826e-08), (-0.007931, -0.0427, -8.15e-08), (0.5138, -0.1157, -5.507e-08), (-0.372, -0.1743, -1.165e-07), (0.8505, -0.1088, -5.425e-08), (-0.2099, -0.1307, -1.007e-07), (0.2444, -0.04116, -6.979e-08), (-0.5111, -0.1442, -1.254e-07), (1.421, 0.09328, -9.219e-09), (0.03612, -0.02567, -7.706e-08), (0.6012, -0.1225, -4.703e-08), (-0.3379, -0.1578, -1.122e-07), (0.9241, -0.08458, -5.087e-08), (-0.1649, -0.1124, -9.513e-08), (0.2867, -0.06467, -6.903e-08), (-0.4765, -0.1802, -1.258e-07), (1.153, -0.01316, -2.124e-08), (-0.04977, -0.06258, -8.619e-08), (0.4357, -0.1079, -6.717e-08), (-0.4116, -0.1806, -1.2e-07), (0.7904, -0.1257, -4.87e-08), (-0.2534, -0.1374, -1.045e-07), (0.1854, -0.02878, -7.156e-08), (-0.5402, -0.106, -1.248e-07), (1.487, 0.1282, -1.814e-09), (0.0696, -0.0254, -7.559e-08), (0.6456, -0.1263, -4.445e-08), (-0.3193, -0.1492, -1.099e-07), (0.9691, -0.06809, -4.456e-08), (-0.1377, -0.1004, -9.297e-08), (0.3184, -0.0789, -6.888e-08), (-0.4607, -0.1824, -1.245e-07), (1.233, 0.009895, -2.686e-08), (-0.02885, -0.05338, -8.391e-08), (0.4723, -0.1127, -6.302e-08), (-0.3916, -0.178, -1.183e-07), (0.8207, -0.1181, -5.603e-08), (-0.2321, -0.1344, -1.028e-07), (0.2198, -0.03245, -7.045e-08), (-0.5257, -0.1218, -1.248e-07), (1.359, 0.06038, -2.446e-08), (0.01172, -0.0316, -7.904e-08), (0.5592, -0.1186, -4.946e-08), (-0.3551, -0.1676, -1.145e-07), (0.8844, -0.09814, -5.255e-08), (-0.1869, -0.1228, -9.781e-08), (0.2641, -0.05221, -6.935e-08), (-0.4943, -0.1683, -1.261e-07), (1.084, -0.0294, -2.203e-08), (-0.07259, -0.07262, -8.854e-08), (0.3982, -0.1011, -6.8e-08), (-0.4288, -0.1822, -1.216e-07), (0.7523, -0.1287, -3.626e-08), (-0.2763, -0.1413, -1.063e-07), (0.1436, -0.02808, -7.294e-08), (-0.5542, -0.09063, -1.249e-07)], [], [(1, 38, 36, 37, 0, 41, 39, 40, 31, 104, 72, 88, 56, 96, 64, 80, 48, 100, 68, 84, 52, 92, 60, 76, 44, 102, 70, 86, 54, 94, 62, 78, 46, 98, 66, 82, 50, 90, 58, 74, 42, 103, 71, 87, 55, 95, 63, 79, 47, 99, 67, 83, 51, 91, 59, 75, 43, 101, 69, 85, 53, 93, 61, 77, 45, 97, 65, 81, 49, 89, 57, 73, 30, 29, 28, 27, 26, 25, 24, 8, 21, 23, 22, 7, 18, 20, 19, 6, 15, 17, 16, 5, 12, 14, 13, 4, 9, 11, 10, 3, 32, 2, 34, 33, 35)])
me_circle_019.materials.append(mat_cover)
me_circle_019.use_remesh_preserve_volume = False
me_circle_019.use_remesh_preserve_attributes = False
me_circle_019.use_mirror_vertex_groups = False
me_circle_019.update()
me_plane_005 = bpy.data.meshes.new('Plane.005')
me_plane_005.from_pydata([(-1.0, -1.0, 0.0), (1.0, -1.0, 0.0), (-0.9874, 0.9395, 5.758e-10), (0.9867, 0.9507, 4.699e-10), (-1.0, 0.8036, -7.653e-09), (-0.9721, 1.0, 0.0), (0.9683, 1.0, 0.0), (1.0, 0.7512, -7.154e-09), (-0.00191, 0.98, 1.904e-10), (-0.487, 0.9867, 1.27e-10), (0.4832, 1.047, -4.443e-10), (0.2406, 1.0, 0.0), (-0.2445, 1.027, -2.539e-10), (-1.001, -0.09821, -3.827e-09), (-1.003, -0.5491, -1.913e-09), (-1.001, 0.3527, -5.74e-09), (1.001, -0.1244, -3.577e-09), (1.003, 0.3134, -5.365e-09), (0.9996, -0.5622, -1.788e-09)], [], [(0, 1, 18, 16, 17, 7, 3, 6, 10, 11, 8, 12, 9, 5, 2, 4, 15, 13, 14)])
me_plane_005.use_remesh_preserve_volume = False
me_plane_005.use_remesh_preserve_attributes = False
me_plane_005.use_mirror_vertex_groups = False
me_plane_005.update()
me_plane_004 = bpy.data.meshes.new('Plane.004')
me_plane_004.from_pydata([(-1.0, -1.0, 0.0), (1.0, -1.0, 0.0), (-1.0, 1.0, 0.0), (1.0, 1.0, 0.0)], [], [(0, 1, 3, 2)])
me_plane_004.use_remesh_preserve_volume = False
me_plane_004.use_remesh_preserve_attributes = False
me_plane_004.use_mirror_vertex_groups = False
me_plane_004.update()
me_circle_018 = bpy.data.meshes.new('Circle.018')
me_circle_018.from_pydata([(-0.5137, 0.7835, -4.183e-08), (-0.5445, 0.704, -4.57e-08), (-0.5341, 0.5925, -4.985e-08), (-0.5158, 0.4596, -5.482e-08), (-0.5126, 0.343, -5.827e-08), (-0.5789, 0.2547, -6.15e-08), (-0.6452, 0.2177, -5.951e-08), (-0.7106, 0.2458, -4.449e-08), (-0.7743, 0.2457, -4.473e-08), (-0.8133, 0.1968, -3.966e-08), (-0.8494, 0.06574, -4.44e-08), (-0.8983, 0.01442, -4.142e-08), (-1.002, -0.0952, -4.332e-08), (-1.088, -0.1891, -4.345e-08), (-1.151, -0.3067, -5.284e-08), (-1.173, -0.453, -5.763e-08), (-1.133, -0.5675, -5.719e-08), (-1.083, -0.4415, -3.494e-08), (-1.03, -0.4251, -2.298e-08), (-0.936, -0.4411, -1.277e-08), (-0.9284, -0.5275, -1.332e-08), (-1.112, -0.673, -2.821e-08), (-1.455, -1.345, -1.73e-08), (-1.249, -1.345, 3.654e-08), (-0.9878, -1.347, 3.346e-08), (-0.6992, -1.349, 3.068e-08), (-0.3863, -1.351, 2.82e-08), (-0.05224, -1.353, 2.607e-08), (0.2999, -1.354, 2.43e-08), (0.6666, -1.355, 2.29e-08), (1.044, -1.356, 2.189e-08), (1.43, -1.356, 2.128e-08), (1.575, -1.357, 2.108e-08), (1.326, -0.7541, -2.379e-08), (1.26, -0.6802, -3.685e-08), (1.21, -0.6464, 1.575e-08), (1.185, -0.6148, 7.903e-08), (1.16, -0.6523, 1.31e-08), (1.151, -0.7375, 9.111e-08), (1.131, -0.7586, 1.042e-07), (1.112, -0.7082, 1.019e-07), (1.127, -0.6057, 1.141e-07), (0.07755, 1.617, 2.151e-07), (0.06349, 1.772, 2.414e-07), (0.01513, 1.828, 2.575e-07), (-0.07009, 1.908, 1.374e-07), (-0.1172, 1.949, 1.283e-07), (-0.1114, 1.894, 1.139e-07), (-0.06359, 1.738, 9.352e-08), (-0.0555, 1.584, 7.149e-08), (-0.1052, 1.462, 1.099e-07), (-0.2, 1.307, 9.22e-08), (-0.2786, 1.143, 1.122e-07), (-0.2937, 1.014, 9.156e-08), (-0.2094, 0.9573, 3.641e-08), (-0.1678, 0.8733, 2.166e-08), (-0.1605, 0.7668, 5.415e-09), (-0.2109, 0.7163, -5.144e-09), (-0.2568, 0.7284, -9.341e-09), (-0.2992, 0.7923, -4.143e-08), (-0.2983, 0.8626, -3.498e-08), (-0.331, 0.9495, -2.753e-08), (-0.3799, 0.8703, -3.487e-08), (-0.459, 0.8339, -3.87e-08), (0.2377, 1.176, 2.254e-07), (0.1757, 1.361, 2.877e-07), (0.03928, 1.234, 2.055e-07), (0.2678, 1.463, 2.891e-07), (0.1613, 1.103, 1.902e-07), (0.1599, 1.224, 2.132e-07), (0.005901, 1.457, 2.132e-07), (0.2885, 1.491, 3.201e-07), (0.2095, 1.112, 2.133e-07), (0.1521, 1.291, 2.546e-07), (0.01029, 1.318, 2.069e-07), (0.2164, 1.419, 2.788e-07), (0.08752, 1.151, 2.043e-07), (0.2038, 1.224, 2.36e-07), (0.03092, 1.554, 2.157e-07), (0.4882, 0.3744, 2.227e-07), (0.4897, 0.1571, 1.712e-07), (0.5312, 0.9431, 2.682e-07), (0.9705, -0.182, 1.564e-07), (0.4956, 0.6071, 2.398e-07), (0.3404, 0.4562, 2.163e-07), (0.2649, 1.273, 2.983e-07), (1.096, -0.3753, 1.36e-07), (0.5486, 0.4677, 2.261e-07), (0.3483, 0.308, 1.826e-07), (0.4398, 1.081, 2.8e-07), (0.747, -0.006822, 1.63e-07), (0.5428, 0.7766, 2.499e-07), (0.4452, 0.493, 2.376e-07), (0.2785, 1.425, 3.131e-07), (1.121, -0.4624, 1.276e-07), (0.5346, 0.3991, 2.215e-07), (0.3927, 0.2278, 1.941e-07), (0.505, 1.009, 2.729e-07), (0.8605, -0.08273, 1.691e-07), (0.4988, 0.7027, 2.473e-07), (0.3952, 0.5145, 2.221e-07), (0.2615, 1.358, 3.065e-07), (1.053, -0.2907, 1.441e-07), (0.5356, 0.5158, 2.302e-07), (0.3312, 0.3654, 2.076e-07), (0.3536, 1.154, 2.871e-07), (0.6387, 0.05612, 1.662e-07), (0.5448, 0.8776, 2.611e-07), (0.4766, 0.4325, 2.295e-07), (0.2967, 1.483, 3.188e-07), (-1.225, -0.8138, -3.048e-09), (1.345, -0.8045, 2.139e-08), (1.58, -0.8754, 1.227e-08), (-1.454, -0.8581, -1.985e-08)], [], [(1, 2, 3, 4, 5, 6, 7, 8, 9, 10, 11, 12, 13, 14, 15, 16, 17, 18, 19, 20, 21, 110, 113, 22, 23, 24, 25, 26, 27, 28, 29, 30, 31, 32, 112, 111, 33, 34, 35, 36, 37, 38, 39, 40, 41, 94, 86, 102, 82, 98, 90, 106, 80, 96, 88, 104, 84, 100, 92, 108, 79, 95, 87, 103, 83, 99, 91, 107, 81, 97, 89, 105, 85, 101, 93, 109, 71, 67, 75, 65, 73, 69, 77, 64, 72, 68, 76, 66, 74, 70, 78, 42, 43, 44, 45, 46, 47, 48, 49, 50, 51, 52, 53, 54, 55, 56, 57, 58, 59, 60, 61, 62, 63, 0)])
me_circle_018.use_remesh_preserve_volume = False
me_circle_018.use_remesh_preserve_attributes = False
me_circle_018.use_mirror_vertex_groups = False
me_circle_018.update()
me_circle_017 = bpy.data.meshes.new('Circle.017')
me_circle_017.from_pydata([(0.16, -3.632, -2.26e-07), (-0.2759, -2.426, -2.024e-07), (-0.6554, -1.436, -1.832e-07), (-0.9019, -0.7521, -1.758e-07), (-1.044, -1.411, -1.44e-07), (-1.254, -1.884, -1.081e-07), (-1.002, -2.552, -1.303e-07), (-0.6361, -3.584, -1.555e-07), (-0.1923, -4.764, -1.842e-07), (0.2553, -5.932, -2.107e-07), (0.6206, -6.968, -2.265e-07), (0.8905, -7.716, -2.352e-07), (1.093, -7.206, -2.711e-07), (1.225, -6.503, -3.028e-07), (0.9737, -5.833, -2.808e-07), (0.5921, -4.85, -2.519e-07), (-0.9729, -1.081, -1.599e-07), (-1.149, -1.647, -1.26e-07), (1.186, -6.928, -2.886e-07), (1.007, -7.502, -2.541e-07)], [], [(1, 0, 15, 14, 13, 18, 12, 19, 11, 10, 9, 8, 7, 6, 5, 17, 4, 16, 3, 2)])
me_circle_017.use_remesh_preserve_volume = False
me_circle_017.use_remesh_preserve_attributes = False
me_circle_017.use_mirror_vertex_groups = False
me_circle_017.update()
me_circle_016 = bpy.data.meshes.new('Circle.016')
me_circle_016.from_pydata([(0.16, -3.632, -2.26e-07), (-0.2759, -2.426, -2.024e-07), (-0.6554, -1.436, -1.832e-07), (-0.9019, -0.7521, -1.758e-07), (-1.044, -1.411, -1.44e-07), (-1.254, -1.884, -1.081e-07), (-1.002, -2.552, -1.303e-07), (-0.6361, -3.584, -1.555e-07), (-0.1923, -4.764, -1.842e-07), (0.2553, -5.932, -2.107e-07), (0.6206, -6.968, -2.265e-07), (0.8905, -7.716, -2.352e-07), (1.093, -7.206, -2.711e-07), (1.225, -6.503, -3.028e-07), (0.9737, -5.833, -2.808e-07), (0.5921, -4.85, -2.519e-07), (-0.9729, -1.081, -1.599e-07), (-1.149, -1.647, -1.26e-07), (1.186, -6.928, -2.886e-07), (1.007, -7.502, -2.541e-07)], [], [(1, 0, 15, 14, 13, 18, 12, 19, 11, 10, 9, 8, 7, 6, 5, 17, 4, 16, 3, 2)])
me_circle_016.use_remesh_preserve_volume = False
me_circle_016.use_remesh_preserve_attributes = False
me_circle_016.use_mirror_vertex_groups = False
me_circle_016.update()
me_circle_015 = bpy.data.meshes.new('Circle.015')
me_circle_015.from_pydata([(0.16, -3.632, -2.26e-07), (-0.2759, -2.426, -2.024e-07), (-0.6554, -1.436, -1.832e-07), (-0.9019, -0.7521, -1.758e-07), (-1.044, -1.411, -1.44e-07), (-1.254, -1.884, -1.081e-07), (-1.002, -2.552, -1.303e-07), (-0.6361, -3.584, -1.555e-07), (-0.1923, -4.764, -1.842e-07), (0.2553, -5.932, -2.107e-07), (0.6206, -6.968, -2.265e-07), (0.8905, -7.716, -2.352e-07), (1.093, -7.206, -2.711e-07), (1.225, -6.503, -3.028e-07), (0.9737, -5.833, -2.808e-07), (0.5921, -4.85, -2.519e-07), (-0.9729, -1.081, -1.599e-07), (-1.149, -1.647, -1.26e-07), (1.186, -6.928, -2.886e-07), (1.007, -7.502, -2.541e-07)], [], [(1, 0, 15, 14, 13, 18, 12, 19, 11, 10, 9, 8, 7, 6, 5, 17, 4, 16, 3, 2)])
me_circle_015.use_remesh_preserve_volume = False
me_circle_015.use_remesh_preserve_attributes = False
me_circle_015.use_mirror_vertex_groups = False
me_circle_015.update()
me_circle_014 = bpy.data.meshes.new('Circle.014')
me_circle_014.from_pydata([(0.5861, -4.055, -8.771e-08), (0.2183, -2.244, -5.195e-08), (-0.1045, -0.7238, -2.315e-08), (-0.3125, 0.3031, -8.878e-09), (-0.479, -0.1226, 1.028e-08), (-0.7032, -0.2687, 3.533e-08), (-0.4895, -1.287, 6.516e-09), (-0.1812, -2.828, -2.916e-08), (0.1954, -4.627, -6.947e-08), (0.5762, -6.42, -1.072e-07), (0.8834, -7.963, -1.336e-07), (1.111, -9.087, -1.499e-07), (1.329, -8.893, -1.745e-07), (1.488, -8.41, -1.93e-07), (1.275, -7.39, -1.643e-07), (0.9497, -5.873, -1.26e-07), (-0.3958, 0.09025, 7.011e-10), (-0.5911, -0.1956, 2.281e-08), (1.431, -8.762, -1.86e-07), (1.233, -9.052, -1.635e-07)], [], [(1, 2, 3, 16, 4, 17, 5, 6, 7, 8, 9, 10, 11, 19, 12, 18, 13, 14, 15, 0)])
me_circle_014.use_remesh_preserve_volume = False
me_circle_014.use_remesh_preserve_attributes = False
me_circle_014.use_mirror_vertex_groups = False
me_circle_014.update()
me_circle_013 = bpy.data.meshes.new('Circle.013')
me_circle_013.from_pydata([(0.1231, 0.8669, 4.393e-10), (-0.3563, 1.217, 1.28e-08), (-0.7703, 1.466, 2.126e-08), (-1.042, 1.666, 2.23e-08), (-1.141, 0.7819, 3.413e-08), (-1.314, -0.0506, 4.82e-08), (-1.039, -0.2253, 3.288e-08), (-0.635, -0.5377, 1.687e-08), (-0.1495, -0.8494, 3.617e-10), (0.3389, -1.143, -1.34e-08), (0.7421, -1.46, -2.017e-08), (1.039, -1.679, -2.196e-08), (1.203, -0.8255, -3.599e-08), (1.29, 0.08095, -4.771e-08), (1.015, 0.2603, -3.251e-08), (0.5996, 0.4983, -1.467e-08), (-1.091, 1.224, 2.822e-08), (-1.227, 0.3656, 4.116e-08), (1.276, -0.3925, -4.274e-08), (1.138, -1.264, -2.947e-08)], [], [(1, 2, 3, 16, 4, 17, 5, 6, 7, 8, 9, 10, 11, 19, 12, 18, 13, 14, 15, 0)])
me_circle_013.use_remesh_preserve_volume = False
me_circle_013.use_remesh_preserve_attributes = False
me_circle_013.use_mirror_vertex_groups = False
me_circle_013.update()
me_circle_012 = bpy.data.meshes.new('Circle.012')
me_circle_012.from_pydata([(0.1231, 0.8669, 4.393e-10), (-0.3563, 1.217, 1.28e-08), (-0.7703, 1.466, 2.126e-08), (-1.042, 1.666, 2.23e-08), (-1.141, 0.7819, 3.413e-08), (-1.314, -0.0506, 4.82e-08), (-1.039, -0.2253, 3.288e-08), (-0.635, -0.5377, 1.687e-08), (-0.1495, -0.8494, 3.617e-10), (0.3389, -1.143, -1.34e-08), (0.7421, -1.46, -2.017e-08), (1.039, -1.679, -2.196e-08), (1.203, -0.8255, -3.599e-08), (1.29, 0.08095, -4.771e-08), (1.015, 0.2603, -3.251e-08), (0.5996, 0.4983, -1.467e-08), (-1.091, 1.224, 2.822e-08), (-1.227, 0.3656, 4.116e-08), (1.276, -0.3925, -4.274e-08), (1.138, -1.264, -2.947e-08)], [], [(1, 2, 3, 16, 4, 17, 5, 6, 7, 8, 9, 10, 11, 19, 12, 18, 13, 14, 15, 0)])
me_circle_012.use_remesh_preserve_volume = False
me_circle_012.use_remesh_preserve_attributes = False
me_circle_012.use_mirror_vertex_groups = False
me_circle_012.update()
me_circle_011 = bpy.data.meshes.new('Circle.011')
me_circle_011.from_pydata([(-2.384e-07, 0.3189, 2.977e-08), (-0.1425, 0.3154, 2.908e-08), (-0.2796, 0.3051, 2.705e-08), (-0.4059, 0.2883, 2.374e-08), (-0.5166, 0.2658, 1.929e-08), (-0.6075, 0.2383, 1.387e-08), (-0.675, 0.1411, 1.056e-08), (-0.7166, 0.07867, 5.089e-09), (-0.7306, 0.01378, -6.021e-10), (-0.7166, -0.09563, -4.347e-09), (-0.675, -0.2133, -7.403e-09), (-0.6075, -0.2386, -1.385e-08), (-0.5166, -0.2608, -1.951e-08), (-0.4059, -0.2771, -2.423e-08), (-0.2796, -0.2887, -2.776e-08), (-0.1425, -0.2873, -3.031e-08), (0.0, -0.2901, -3.103e-08), (0.1425, -0.2873, -3.031e-08), (0.2796, -0.2926, -2.759e-08), (0.4059, -0.2791, -2.415e-08), (0.5166, -0.2745, -1.891e-08), (0.6075, -0.2465, -1.351e-08), (0.675, -0.1821, -8.769e-09), (0.7166, -0.09798, -4.245e-09), (0.7306, 0.01378, -6.021e-10), (0.7166, 0.07867, 5.089e-09), (0.675, 0.1411, 1.056e-08), (0.6075, 0.2383, 1.387e-08), (0.5166, 0.2658, 1.929e-08), (0.4059, 0.2883, 2.374e-08), (0.2796, 0.3051, 2.705e-08), (0.1425, 0.3154, 2.908e-08)], [], [(1, 2, 3, 4, 5, 6, 7, 8, 9, 10, 11, 12, 13, 14, 15, 16, 17, 18, 19, 20, 21, 22, 23, 24, 25, 26, 27, 28, 29, 30, 31, 0)])
me_circle_011.use_remesh_preserve_volume = False
me_circle_011.use_remesh_preserve_attributes = False
me_circle_011.use_mirror_vertex_groups = False
me_circle_011.update()
me_circle_010 = bpy.data.meshes.new('Circle.010')
me_circle_010.from_pydata([(-2.384e-07, 0.3189, 2.977e-08), (-0.1425, 0.3154, 2.908e-08), (-0.2796, 0.3051, 2.705e-08), (-0.4059, 0.2883, 2.374e-08), (-0.5166, 0.2658, 1.929e-08), (-0.6075, 0.2383, 1.387e-08), (-0.675, 0.1411, 1.056e-08), (-0.7166, 0.07867, 5.089e-09), (-0.7306, 0.01378, -6.021e-10), (-0.7166, -0.09563, -4.347e-09), (-0.675, -0.2133, -7.403e-09), (-0.6075, -0.2386, -1.385e-08), (-0.5166, -0.2608, -1.951e-08), (-0.4059, -0.2771, -2.423e-08), (-0.2796, -0.2887, -2.776e-08), (-0.1425, -0.2873, -3.031e-08), (0.0, -0.2901, -3.103e-08), (0.1425, -0.2873, -3.031e-08), (0.2796, -0.2926, -2.759e-08), (0.4059, -0.2791, -2.415e-08), (0.5166, -0.2745, -1.891e-08), (0.6075, -0.2465, -1.351e-08), (0.675, -0.1821, -8.769e-09), (0.7166, -0.09798, -4.245e-09), (0.7306, 0.01378, -6.021e-10), (0.7166, 0.07867, 5.089e-09), (0.675, 0.1411, 1.056e-08), (0.6075, 0.2383, 1.387e-08), (0.5166, 0.2658, 1.929e-08), (0.4059, 0.2883, 2.374e-08), (0.2796, 0.3051, 2.705e-08), (0.1425, 0.3154, 2.908e-08)], [], [(1, 2, 3, 4, 5, 6, 7, 8, 9, 10, 11, 12, 13, 14, 15, 16, 17, 18, 19, 20, 21, 22, 23, 24, 25, 26, 27, 28, 29, 30, 31, 0)])
me_circle_010.use_remesh_preserve_volume = False
me_circle_010.use_remesh_preserve_attributes = False
me_circle_010.use_mirror_vertex_groups = False
me_circle_010.update()
me_circle_009 = bpy.data.meshes.new('Circle.009')
me_circle_009.from_pydata([(-2.384e-07, 0.3189, 2.977e-08), (-0.1425, 0.3154, 2.908e-08), (-0.2796, 0.3051, 2.705e-08), (-0.4059, 0.2883, 2.374e-08), (-0.5166, 0.2658, 1.929e-08), (-0.6075, 0.2383, 1.387e-08), (-0.675, 0.1411, 1.056e-08), (-0.7166, 0.07867, 5.089e-09), (-0.7306, 0.01378, -6.021e-10), (-0.7166, -0.09563, -4.347e-09), (-0.675, -0.2133, -7.403e-09), (-0.6075, -0.2386, -1.385e-08), (-0.5166, -0.2608, -1.951e-08), (-0.4059, -0.2771, -2.423e-08), (-0.2796, -0.2887, -2.776e-08), (-0.1425, -0.2873, -3.031e-08), (0.0, -0.2901, -3.103e-08), (0.1425, -0.2873, -3.031e-08), (0.2796, -0.2926, -2.759e-08), (0.4059, -0.2791, -2.415e-08), (0.5166, -0.2745, -1.891e-08), (0.6075, -0.2465, -1.351e-08), (0.675, -0.1821, -8.769e-09), (0.7166, -0.09798, -4.245e-09), (0.7306, 0.01378, -6.021e-10), (0.7166, 0.07867, 5.089e-09), (0.675, 0.1411, 1.056e-08), (0.6075, 0.2383, 1.387e-08), (0.5166, 0.2658, 1.929e-08), (0.4059, 0.2883, 2.374e-08), (0.2796, 0.3051, 2.705e-08), (0.1425, 0.3154, 2.908e-08)], [], [(1, 2, 3, 4, 5, 6, 7, 8, 9, 10, 11, 12, 13, 14, 15, 16, 17, 18, 19, 20, 21, 22, 23, 24, 25, 26, 27, 28, 29, 30, 31, 0)])
me_circle_009.use_remesh_preserve_volume = False
me_circle_009.use_remesh_preserve_attributes = False
me_circle_009.use_mirror_vertex_groups = False
me_circle_009.update()
me_circle_008 = bpy.data.meshes.new('Circle.008')
me_circle_008.from_pydata([(-2.384e-07, 0.3189, 2.977e-08), (-0.1425, 0.3154, 2.908e-08), (-0.2796, 0.3051, 2.705e-08), (-0.4059, 0.2883, 2.374e-08), (-0.5166, 0.2658, 1.929e-08), (-0.6075, 0.2383, 1.387e-08), (-0.675, 0.1411, 1.056e-08), (-0.7166, 0.07867, 5.089e-09), (-0.7306, 0.01378, -6.021e-10), (-0.7166, -0.09563, -4.347e-09), (-0.675, -0.2133, -7.403e-09), (-0.6075, -0.2386, -1.385e-08), (-0.5166, -0.2608, -1.951e-08), (-0.4059, -0.2771, -2.423e-08), (-0.2796, -0.2887, -2.776e-08), (-0.1425, -0.2873, -3.031e-08), (0.0, -0.2901, -3.103e-08), (0.1425, -0.2873, -3.031e-08), (0.2796, -0.2926, -2.759e-08), (0.4059, -0.2791, -2.415e-08), (0.5166, -0.2745, -1.891e-08), (0.6075, -0.2465, -1.351e-08), (0.675, -0.1821, -8.769e-09), (0.7166, -0.09798, -4.245e-09), (0.7306, 0.01378, -6.021e-10), (0.7166, 0.07867, 5.089e-09), (0.675, 0.1411, 1.056e-08), (0.6075, 0.2383, 1.387e-08), (0.5166, 0.2658, 1.929e-08), (0.4059, 0.2883, 2.374e-08), (0.2796, 0.3051, 2.705e-08), (0.1425, 0.3154, 2.908e-08)], [], [(1, 2, 3, 4, 5, 6, 7, 8, 9, 10, 11, 12, 13, 14, 15, 16, 17, 18, 19, 20, 21, 22, 23, 24, 25, 26, 27, 28, 29, 30, 31, 0)])
me_circle_008.use_remesh_preserve_volume = False
me_circle_008.use_remesh_preserve_attributes = False
me_circle_008.use_mirror_vertex_groups = False
me_circle_008.update()
me_circle_007 = bpy.data.meshes.new('Circle.007')
me_circle_007.from_pydata([(-1.187, 0.7247, 1.137e-07), (-1.195, 0.3173, 1.23e-07), (-1.126, 0.02856, 1.274e-07), (-1.077, -0.1443, 1.274e-07), (-0.9865, -0.2959, 1.274e-07), (-0.8807, -0.4202, 1.274e-07), (-0.7802, -0.5126, 1.274e-07), (-0.5791, -0.5695, 1.274e-07), (-0.01011, -0.5739, 1.268e-07), (0.5589, -0.5695, 1.274e-07), (0.7599, -0.5126, 1.274e-07), (0.8604, -0.4202, 1.274e-07), (0.9662, -0.2959, 1.274e-07), (1.057, -0.1443, 1.274e-07), (1.106, 0.02856, 1.274e-07), (1.175, 0.3173, 1.23e-07), (1.167, 0.7247, 1.137e-07)], [], [(0, 1, 2, 3, 4, 5, 6, 7, 8, 9, 10, 11, 12, 13, 14, 15, 16)])
me_circle_007.use_remesh_preserve_volume = False
me_circle_007.use_remesh_preserve_attributes = False
me_circle_007.use_mirror_vertex_groups = False
me_circle_007.update()
me_circle_006 = bpy.data.meshes.new('Circle.006')
me_circle_006.from_pydata([(0.06136, 0.934, -7.895e-09), (-0.1337, 0.9258, -8.379e-09), (-0.3213, 0.8436, -7.274e-09), (-0.4942, 0.7512, -7.274e-09), (-0.6457, 0.6269, -7.274e-09), (-0.7701, 0.4753, -7.274e-09), (-0.8625, 0.3024, -7.274e-09), (-0.9194, 0.1149, -7.274e-09), (-0.9386, -0.08024, -7.274e-09), (1.061, -0.08024, -7.274e-09), (1.042, 0.1149, -7.274e-09), (0.9852, 0.3024, -7.274e-09), (0.8928, 0.4753, -7.274e-09), (0.7685, 0.6269, -7.274e-09), (0.6169, 0.7512, -7.274e-09), (0.444, 0.8436, -7.274e-09), (0.2564, 0.9258, -8.379e-09), (1.052, -0.04188, -4.687e-09), (-0.929, -0.04188, -4.687e-09), (1.047, 0.03649, -5.98e-09), (-0.9242, 0.03649, -5.98e-09), (1.118, -0.08024, -7.274e-09), (1.109, -0.04188, -4.687e-09), (-0.9842, -0.08024, -7.274e-09), (-0.9746, -0.04188, -4.687e-09)], [(17, 18)], [(1, 2, 3, 4, 5, 6, 7, 20, 18, 8, 9, 17, 19, 10, 11, 12, 13, 14, 15, 16, 0), (17, 9, 21, 22), (8, 18, 24, 23)])
me_circle_006.use_remesh_preserve_volume = False
me_circle_006.use_remesh_preserve_attributes = False
me_circle_006.use_mirror_vertex_groups = False
me_circle_006.update()
me_circle_005 = bpy.data.meshes.new('Circle.005')
me_circle_005.from_pydata([(-1.418, -5.834, 2.478e-07), (-1.412, -5.717, 2.452e-07), (-1.469, -5.314, 1.959e-07), (-1.483, -4.646, 1.722e-07), (-1.528, -3.766, 1.403e-07), (-1.486, -2.975, 1.133e-07), (-1.413, -2.255, 9.002e-08), (-1.347, -1.552, 6.783e-08), (-1.154, -0.8491, 4.564e-08), (-1.016, -0.2397, 2.721e-08), (-0.9085, 0.1167, 1.918e-08), (-0.8073, 0.4291, 1.215e-08), (-0.6746, 0.8104, 1.956e-08), (-0.4917, 0.9088, 1.14e-08), (-0.3688, 0.9886, 2.801e-10), (-0.6517, 0.9088, 1.14e-08), (-0.8619, 0.8104, 1.956e-08), (-0.9946, 0.4291, 1.215e-08), (-1.096, 0.1167, 2.245e-08), (-1.204, -0.2397, 2.721e-08), (-1.365, -0.8491, 4.564e-08), (-1.574, -1.552, 6.783e-08), (-1.662, -2.255, 9.002e-08), (-1.674, -2.975, 1.133e-07), (-1.716, -3.766, 1.403e-07), (-1.671, -4.646, 1.722e-07), (-1.656, -5.314, 1.959e-07), (-1.599, -5.717, 2.452e-07), (-1.57, -5.835, 2.479e-07), (-0.2494, 0.9733, 9.491e-10), (1.459, -5.836, 2.457e-07), (1.488, -5.718, 2.431e-07), (1.519, -5.314, 1.959e-07), (1.458, -4.646, 1.722e-07), (1.39, -3.766, 1.403e-07), (1.32, -2.975, 1.133e-07), (1.241, -2.255, 9.002e-08), (1.152, -1.552, 6.783e-08), (1.054, -0.8491, 4.564e-08), (0.9996, -0.2397, 2.721e-08), (1.0, 0.1167, 1.918e-08), (0.9502, 0.4291, 1.215e-08), (0.8248, 0.8105, 2.093e-08), (0.6, 0.9113, 1.031e-08), (0.3251, 0.9866, 1.103e-09), (1.304, -5.835, 2.457e-07), (1.282, -5.718, 2.431e-07), (1.313, -5.314, 1.959e-07), (1.251, -4.646, 1.722e-07), (1.184, -3.766, 1.403e-07), (1.114, -2.975, 1.133e-07), (0.9677, -2.255, 9.002e-08), (0.9029, -1.552, 6.783e-08), (0.8212, -0.8491, 4.564e-08), (0.7936, -0.2397, 2.721e-08), (0.7942, 0.1167, 1.918e-08), (0.7442, 0.4291, 1.215e-08), (0.6187, 0.8105, 2.093e-08), (0.4559, 0.9113, 1.031e-08), (0.2127, 0.9717, 1.754e-09), (-0.02184, 0.9998, 1.585e-10), (-0.01834, 0.9887, 6.437e-10)], [], [(28, 0, 1, 2, 3, 4, 5, 6, 7, 8, 9, 10, 11, 12, 13, 29, 61, 59, 58, 57, 56, 55, 54, 53, 52, 51, 50, 49, 48, 47, 46, 45, 30, 31, 32, 33, 34, 35, 36, 37, 38, 39, 40, 41, 42, 43, 44, 60, 14, 15, 16, 17, 18, 19, 20, 21, 22, 23, 24, 25, 26, 27)])
me_circle_005.use_remesh_preserve_volume = False
me_circle_005.use_remesh_preserve_attributes = False
me_circle_005.use_mirror_vertex_groups = False
me_circle_005.update()
me_circle_004 = bpy.data.meshes.new('Circle.004')
me_circle_004.from_pydata([(0.0, 1.0, 0.0), (-0.3827, 0.9239, 0.0), (-0.7071, 0.7071, 0.0), (-0.9239, 0.3827, 0.0), (-1.0, -4.371e-08, 0.0), (-0.9239, -0.3827, 0.0), (-0.7071, -0.7071, 0.0), (-0.3827, -0.9239, 0.0), (-1.51e-07, -1.0, 0.0), (0.3827, -0.9239, 0.0), (0.7071, -0.7071, 0.0), (0.9239, -0.3827, 0.0), (1.0, 1.192e-08, 0.0), (0.9239, 0.3827, 0.0), (0.7071, 0.7071, 0.0), (0.3827, 0.9239, 0.0)], [], [(1, 2, 3, 4, 5, 6, 7, 8, 9, 10, 11, 12, 13, 14, 15, 0)])
me_circle_004.use_remesh_preserve_volume = False
me_circle_004.use_remesh_preserve_attributes = False
me_circle_004.use_mirror_vertex_groups = False
me_circle_004.update()
me_plane_003 = bpy.data.meshes.new('Plane.003')
me_plane_003.from_pydata([(-0.6934, -1.039, 1.724e-09), (1.0, -1.0, 0.0), (-0.6884, 0.9599, 1.753e-09), (1.0, 1.0, 0.0), (0.1132, -1.015, 6.367e-10), (0.0957, 0.9877, 5.382e-10), (0.6833, -0.007362, -7.51e-10), (0.5601, 0.4898, -1.043e-09)], [], [(0, 2, 5, 3, 7, 6, 1, 4)])
me_plane_003.use_remesh_preserve_volume = False
me_plane_003.use_remesh_preserve_attributes = False
me_plane_003.use_mirror_vertex_groups = False
me_plane_003.update()
me_plane_002 = bpy.data.meshes.new('Plane.002')
me_plane_002.from_pydata([(-0.6934, -1.039, 1.724e-09), (1.0, -1.0, 0.0), (-0.6884, 0.9599, 1.753e-09), (1.0, 1.0, 0.0), (0.1132, -1.015, 6.367e-10), (0.0957, 0.9877, 5.382e-10), (0.6833, -0.007362, -7.51e-10), (0.5601, 0.4898, -1.043e-09)], [], [(0, 4, 1, 6, 7, 3, 5, 2)])
me_plane_002.use_remesh_preserve_volume = False
me_plane_002.use_remesh_preserve_attributes = False
me_plane_002.use_mirror_vertex_groups = False
me_plane_002.update()
me_circle_003 = bpy.data.meshes.new('Circle.003')
me_circle_003.from_pydata([(-2.384e-07, 0.3189, 2.977e-08), (-0.1425, 0.3154, 2.908e-08), (-0.2796, 0.3051, 2.705e-08), (-0.4059, 0.2883, 2.374e-08), (-0.5166, 0.2658, 1.929e-08), (-0.6075, 0.2383, 1.387e-08), (-0.675, 0.1411, 1.056e-08), (-0.7166, 0.07867, 5.089e-09), (-0.7306, 0.01378, -6.021e-10), (-0.7166, -0.09563, -4.347e-09), (-0.675, -0.2133, -7.403e-09), (-0.6075, -0.2386, -1.385e-08), (-0.5166, -0.2608, -1.951e-08), (-0.4059, -0.2771, -2.423e-08), (-0.2796, -0.2887, -2.776e-08), (-0.1425, -0.2873, -3.031e-08), (0.0, -0.2901, -3.103e-08), (0.1425, -0.2873, -3.031e-08), (0.2796, -0.2926, -2.759e-08), (0.4059, -0.2791, -2.415e-08), (0.5166, -0.2745, -1.891e-08), (0.6075, -0.2465, -1.351e-08), (0.675, -0.1821, -8.769e-09), (0.7166, -0.09798, -4.245e-09), (0.7306, 0.01378, -6.021e-10), (0.7166, 0.07867, 5.089e-09), (0.675, 0.1411, 1.056e-08), (0.6075, 0.2383, 1.387e-08), (0.5166, 0.2658, 1.929e-08), (0.4059, 0.2883, 2.374e-08), (0.2796, 0.3051, 2.705e-08), (0.1425, 0.3154, 2.908e-08)], [], [(1, 2, 3, 4, 5, 6, 7, 8, 9, 10, 11, 12, 13, 14, 15, 16, 17, 18, 19, 20, 21, 22, 23, 24, 25, 26, 27, 28, 29, 30, 31, 0)])
me_circle_003.use_remesh_preserve_volume = False
me_circle_003.use_remesh_preserve_attributes = False
me_circle_003.use_mirror_vertex_groups = False
me_circle_003.update()
me_circle_002 = bpy.data.meshes.new('Circle.002')
me_circle_002.from_pydata([(-2.384e-07, 0.3189, 2.977e-08), (-0.1425, 0.3154, 2.908e-08), (-0.2796, 0.3051, 2.705e-08), (-0.4059, 0.2883, 2.374e-08), (-0.5166, 0.2658, 1.929e-08), (-0.6075, 0.2383, 1.387e-08), (-0.675, 0.1411, 1.056e-08), (-0.7166, 0.07867, 5.089e-09), (-0.7306, 0.01378, -6.021e-10), (-0.7166, -0.09563, -4.347e-09), (-0.675, -0.2133, -7.403e-09), (-0.6075, -0.2386, -1.385e-08), (-0.5166, -0.2608, -1.951e-08), (-0.4059, -0.2771, -2.423e-08), (-0.2796, -0.2887, -2.776e-08), (-0.1425, -0.2873, -3.031e-08), (0.0, -0.2901, -3.103e-08), (0.1425, -0.2873, -3.031e-08), (0.2796, -0.2926, -2.759e-08), (0.4059, -0.2791, -2.415e-08), (0.5166, -0.2745, -1.891e-08), (0.6075, -0.2465, -1.351e-08), (0.675, -0.1821, -8.769e-09), (0.7166, -0.09798, -4.245e-09), (0.7306, 0.01378, -6.021e-10), (0.7166, 0.07867, 5.089e-09), (0.675, 0.1411, 1.056e-08), (0.6075, 0.2383, 1.387e-08), (0.5166, 0.2658, 1.929e-08), (0.4059, 0.2883, 2.374e-08), (0.2796, 0.3051, 2.705e-08), (0.1425, 0.3154, 2.908e-08)], [], [(1, 2, 3, 4, 5, 6, 7, 8, 9, 10, 11, 12, 13, 14, 15, 16, 17, 18, 19, 20, 21, 22, 23, 24, 25, 26, 27, 28, 29, 30, 31, 0)])
me_circle_002.use_remesh_preserve_volume = False
me_circle_002.use_remesh_preserve_attributes = False
me_circle_002.use_mirror_vertex_groups = False
me_circle_002.update()
me_circle_001 = bpy.data.meshes.new('Circle.001')
me_circle_001.from_pydata([(-2.384e-07, 0.3189, 2.977e-08), (-0.1425, 0.3154, 2.908e-08), (-0.2796, 0.3051, 2.705e-08), (-0.4059, 0.2883, 2.374e-08), (-0.5166, 0.2658, 1.929e-08), (-0.6075, 0.2383, 1.387e-08), (-0.675, 0.1411, 1.056e-08), (-0.7166, 0.07867, 5.089e-09), (-0.7306, 0.01378, -6.021e-10), (-0.7166, -0.09563, -4.347e-09), (-0.675, -0.2133, -7.403e-09), (-0.6075, -0.2386, -1.385e-08), (-0.5166, -0.2608, -1.951e-08), (-0.4059, -0.2771, -2.423e-08), (-0.2796, -0.2887, -2.776e-08), (-0.1425, -0.2873, -3.031e-08), (0.0, -0.2901, -3.103e-08), (0.1425, -0.2873, -3.031e-08), (0.2796, -0.2926, -2.759e-08), (0.4059, -0.2791, -2.415e-08), (0.5166, -0.2745, -1.891e-08), (0.6075, -0.2465, -1.351e-08), (0.675, -0.1821, -8.769e-09), (0.7166, -0.09798, -4.245e-09), (0.7306, 0.01378, -6.021e-10), (0.7166, 0.07867, 5.089e-09), (0.675, 0.1411, 1.056e-08), (0.6075, 0.2383, 1.387e-08), (0.5166, 0.2658, 1.929e-08), (0.4059, 0.2883, 2.374e-08), (0.2796, 0.3051, 2.705e-08), (0.1425, 0.3154, 2.908e-08)], [], [(1, 2, 3, 4, 5, 6, 7, 8, 9, 10, 11, 12, 13, 14, 15, 16, 17, 18, 19, 20, 21, 22, 23, 24, 25, 26, 27, 28, 29, 30, 31, 0)])
me_circle_001.use_remesh_preserve_volume = False
me_circle_001.use_remesh_preserve_attributes = False
me_circle_001.use_mirror_vertex_groups = False
me_circle_001.update()
me_plane = bpy.data.meshes.new('Plane')
me_plane.from_pydata([(-4.631, -0.8237, -4.478e-08), (4.631, -0.8237, -4.478e-08), (-4.631, 18.8, -7.412e-07), (4.631, 18.8, -7.412e-07)], [], [(0, 1, 3, 2)])
me_plane.materials.append(mat_back_wall)
me_plane.use_remesh_preserve_volume = False
me_plane.use_remesh_preserve_attributes = False
me_plane.use_mirror_vertex_groups = False
me_plane.update()

# ---- objects
ob_plane_003 = bpy.data.objects.new('Plane.003', me_plane_007)
ob_circle_003 = bpy.data.objects.new('Circle.003', me_circle_021)
ob_circle_002 = bpy.data.objects.new('Circle.002', me_circle)
ob_plane_002 = bpy.data.objects.new('Plane.002', me_plane_006)
ob_plane_001 = bpy.data.objects.new('Plane.001', me_plane_001)
ob_circle_001 = bpy.data.objects.new('Circle.001', me_circle_020)
ob_circle = bpy.data.objects.new('Circle', me_circle_019)
ob_plane = bpy.data.objects.new('Plane', me_plane_005)
ob_ashes = bpy.data.objects.new('Ashes', me_plane_004)
ob_fire = bpy.data.objects.new('Fire', me_circle_018)
ob_log_small_r = bpy.data.objects.new('Log_Small_R', me_circle_017)
ob_log_small_l = bpy.data.objects.new('Log_Small_L', me_circle_016)
ob_log_longl = bpy.data.objects.new('Log_LongL', me_circle_015)
ob_log_longr = bpy.data.objects.new('Log_LongR', me_circle_014)
ob_log_big_2 = bpy.data.objects.new('Log_Big_2', me_circle_013)
ob_log_big = bpy.data.objects.new('Log_Big', me_circle_012)
ob_rock_003_001 = bpy.data.objects.new('Rock_003.001', me_circle_011)
ob_rock_002_002 = bpy.data.objects.new('Rock_002.002', me_circle_010)
ob_rock_002_001 = bpy.data.objects.new('Rock_002.001', me_circle_009)
ob_rock_001_001 = bpy.data.objects.new('Rock_001.001', me_circle_008)
ob_pot = bpy.data.objects.new('Pot', me_circle_007)
ob_pot_lid = bpy.data.objects.new('Pot_Lid', me_circle_006)
ob_pot_holder = bpy.data.objects.new('Pot_Holder', me_circle_005)
ob_wood_top = bpy.data.objects.new('Wood_Top', me_circle_004)
ob_left_stick = bpy.data.objects.new('Left_Stick', me_plane_003)
ob_right_stick = bpy.data.objects.new('Right_Stick', me_plane_002)
ob_rock_003 = bpy.data.objects.new('Rock_003', me_circle_003)
ob_rock_002 = bpy.data.objects.new('Rock_002', me_circle_002)
ob_rock_001 = bpy.data.objects.new('Rock_001', me_circle_001)
ob_back_wall = bpy.data.objects.new('Back_Wall', me_plane)

# ---- transforms, parenting, visibility, modifiers, constraints
ob_plane_003.location = (0.2894, 0.3227, 1.58)
ob_plane_003.rotation_euler = (1.571, 0.0, -5.4e-09)
ob_plane_003.scale = (1.0, 1.541, 1.0)
ob_plane_003.lineart.crease_threshold = 0.0
ob_circle_003.location = (-7.211, 0.2267, 0.2722)
ob_circle_003.rotation_euler = (1.571, -0.0, 0.0)
ob_circle_003.scale = (0.2559, 0.2559, 0.2559)
ob_circle_003.lineart.crease_threshold = 0.0
ob_circle_002.location = (-4.139, 0.2536, 0.3769)
ob_circle_002.rotation_euler = (1.571, -0.0, 0.0)
ob_circle_002.scale = (0.178, 0.178, 0.178)
ob_circle_002.lineart.crease_threshold = 0.0
ob_plane_002.location = (-2.278, 0.2571, 0.391)
ob_plane_002.rotation_euler = (1.571, -0.0, 0.0)
ob_plane_002.scale = (1.0, 0.1502, 1.0)
ob_plane_002.lineart.crease_threshold = 0.0
ob_plane_001.location = (-7.231, 0.2484, 0.3982)
ob_plane_001.rotation_euler = (1.571, -0.0, 0.0)
ob_plane_001.scale = (0.1306, 0.2163, 0.2423)
ob_plane_001.lineart.crease_threshold = 0.0
ob_circle_001.location = (-4.665, 0.1933, 0.5299)
ob_circle_001.rotation_euler = (1.571, -0.0, 0.0)
ob_circle_001.scale = (0.1799, 0.1464, 0.1464)
ob_circle_001.lineart.crease_threshold = 0.0
ob_circle.location = (-3.127, 0.2691, 0.2373)
ob_circle.rotation_euler = (1.571, -0.0, 0.0)
ob_circle.lineart.crease_threshold = 0.0
ob_plane.location = (-3.107, 0.2901, 0.2558)
ob_plane.rotation_euler = (1.571, -0.0, 0.0)
ob_plane.scale = (1.743, 0.2179, 1.0)
ob_plane.lineart.crease_threshold = 0.0
ob_ashes.location = (-8.632, 0.2702, 0.07697)
ob_ashes.rotation_euler = (1.571, -0.0, 0.0)
ob_ashes.scale = (0.3302, 0.03467, 0.2169)
ob_ashes.lineart.crease_threshold = 0.0
ob_fire.location = (-8.664, 0.2875, 0.354)
ob_fire.rotation_euler = (1.571, -0.0, 0.0)
ob_fire.scale = (0.1885, 0.1885, 0.1885)
ob_fire.lineart.crease_threshold = 0.0
ob_log_small_r.location = (-8.553, 0.3035, 0.3541)
ob_log_small_r.rotation_euler = (1.571, -0.6047, 3.142)
ob_log_small_r.scale = (0.08927, 0.01152, 0.166)
ob_log_small_r.lineart.crease_threshold = 0.0
ob_log_small_l.location = (-8.711, 0.3035, 0.417)
ob_log_small_l.rotation_euler = (1.571, -0.2941, 3.142)
ob_log_small_l.scale = (0.08927, 0.01152, 0.166)
ob_log_small_l.lineart.crease_threshold = 0.0
ob_log_longl.location = (-8.703, 0.3035, 0.4037)
ob_log_longl.rotation_euler = (1.571, 0.2076, 3.142)
ob_log_longl.scale = (0.1642, 0.02839, 0.166)
ob_log_longl.lineart.crease_threshold = 0.0
ob_log_longr.location = (-8.631, 0.3035, 0.4037)
ob_log_longr.rotation_euler = (1.571, 0.2076, 2.83e-08)
ob_log_longr.scale = (0.1642, 0.02839, 0.166)
ob_log_longr.lineart.crease_threshold = 0.0
ob_log_big_2.location = (-8.607, 0.3035, 0.2173)
ob_log_big_2.rotation_euler = (1.571, -0.159, -2.154e-08)
ob_log_big_2.scale = (0.166, 0.07992, 0.166)
ob_log_big_2.lineart.crease_threshold = 0.0
ob_log_big.location = (-8.771, 0.3035, 0.2682)
ob_log_big.rotation_euler = (1.571, -0.0, 0.0)
ob_log_big.scale = (0.166, 0.07992, 0.166)
ob_log_big.lineart.crease_threshold = 0.0
ob_rock_003_001.location = (-8.257, 0.2596, 0.04362)
ob_rock_003_001.rotation_euler = (1.571, 3.168, -2.535e-08)
ob_rock_003_001.scale = (0.03097, 0.03097, 0.03097)
ob_rock_003_001.lineart.crease_threshold = 0.0
ob_rock_002_002.location = (-8.463, 0.2596, 0.1943)
ob_rock_002_002.rotation_euler = (1.571, 2.421, -1.18e-07)
ob_rock_002_002.scale = (0.1347, 0.1347, 0.1347)
ob_rock_002_002.lineart.crease_threshold = 0.0
ob_rock_002_001.location = (-8.335, 0.2596, 0.1254)
ob_rock_002_001.rotation_euler = (1.571, 1.083, 2.532e-07)
ob_rock_002_001.scale = (0.1347, 0.1347, 0.1347)
ob_rock_002_001.lineart.crease_threshold = 0.0
ob_rock_001_001.location = (-8.961, 0.2701, 0.1415)
ob_rock_001_001.rotation_euler = (1.571, -0.9734, -1.975e-07)
ob_rock_001_001.scale = (0.1433, 0.2294, 0.1788)
ob_rock_001_001.lineart.crease_threshold = 0.0
ob_pot.location = (-8.644, 0.01602, 0.6828)
ob_pot.rotation_euler = (1.571, -0.0, 0.0)
ob_pot.scale = (0.1443, 0.1443, 0.1443)
ob_pot.lineart.crease_threshold = 0.0
ob_pot_lid.location = (-8.657, 0.0137, 0.7571)
ob_pot_lid.rotation_euler = (1.571, -0.0, 0.0)
ob_pot_lid.scale = (0.178, 0.178, 0.178)
ob_pot_lid.lineart.crease_threshold = 0.0
ob_pot_holder.location = (-8.643, -2.563e-05, 1.636)
ob_pot_holder.rotation_euler = (1.571, -0.0, 0.0)
ob_pot_holder.scale = (0.05384, 0.1297, 0.1297)
ob_pot_holder.lineart.crease_threshold = 0.0
ob_wood_top.location = (-8.644, -2.533e-05, 1.727)
ob_wood_top.rotation_euler = (1.571, -0.0, 0.0)
ob_wood_top.scale = (0.03622, 0.03622, 0.03622)
ob_wood_top.lineart.crease_threshold = 0.0
ob_left_stick.location = (-8.879, -1.324e-07, 0.9855)
ob_left_stick.rotation_euler = (1.571, -0.4019, 3.142)
ob_left_stick.scale = (-0.05468, 1.0, 1.0)
ob_left_stick.lineart.crease_threshold = 0.0
ob_right_stick.location = (-8.409, -1.324e-07, 0.9855)
ob_right_stick.rotation_euler = (1.571, -0.4019, -5.7e-08)
ob_right_stick.scale = (-0.05468, 1.0, 1.0)
ob_right_stick.lineart.crease_threshold = 0.0
ob_rock_003.location = (-8.379, 0.2596, 0.0801)
ob_rock_003.rotation_euler = (1.571, 4.205, 1.823e-07)
ob_rock_003.scale = (0.0689, 0.0689, 0.0689)
ob_rock_003.lineart.crease_threshold = 0.0
ob_rock_002.location = (-8.503, 0.2596, 0.07183)
ob_rock_002.rotation_euler = (1.571, -0.00453, -6.074e-10)
ob_rock_002.scale = (0.1347, 0.1347, 0.1347)
ob_rock_002.lineart.crease_threshold = 0.0
ob_rock_001.location = (-8.753, 0.2701, 0.09205)
ob_rock_001.rotation_euler = (1.571, -0.0, 0.0)
ob_rock_001.scale = (0.2076, 0.2076, 0.2076)
ob_rock_001.lineart.crease_threshold = 0.0
ob_back_wall.location = (0.01024, 0.3226, 0.3407)
ob_back_wall.rotation_euler = (1.571, -0.0, 0.0)
ob_back_wall.scale = (2.008, 0.3728, 0.3728)
ob_back_wall.lineart.crease_threshold = 0.0

# ---- collection membership
col_collection_1.objects.link(ob_plane_003)
col_collection_1.objects.link(ob_circle_003)
col_collection_1.objects.link(ob_circle_002)
col_collection_1.objects.link(ob_plane_002)
col_collection_1.objects.link(ob_plane_001)
col_collection_1.objects.link(ob_circle_001)
col_collection_1.objects.link(ob_circle)
col_collection_1.objects.link(ob_plane)
col_collection_1.objects.link(ob_ashes)
col_collection_1.objects.link(ob_fire)
col_collection_1.objects.link(ob_log_small_r)
col_collection_1.objects.link(ob_log_small_l)
col_collection_1.objects.link(ob_log_longl)
col_collection_1.objects.link(ob_log_longr)
col_collection_1.objects.link(ob_log_big_2)
col_collection_1.objects.link(ob_log_big)
col_collection_1.objects.link(ob_rock_003_001)
col_collection_1.objects.link(ob_rock_002_002)
col_collection_1.objects.link(ob_rock_002_001)
col_collection_1.objects.link(ob_rock_001_001)
col_collection_1.objects.link(ob_pot)
col_collection_1.objects.link(ob_pot_lid)
col_collection_1.objects.link(ob_pot_holder)
col_collection_1.objects.link(ob_wood_top)
col_collection_1.objects.link(ob_left_stick)
col_collection_1.objects.link(ob_right_stick)
col_collection_1.objects.link(ob_rock_003)
col_collection_1.objects.link(ob_rock_002)
col_collection_1.objects.link(ob_rock_001)
col_collection_1.objects.link(ob_back_wall)

# ---- scene / render settings (as saved in the file)
scene.frame_start = 1; scene.frame_end = 250; scene.frame_set(1)
scene.render.engine = 'BLENDER_EEVEE_NEXT'
scene.render.resolution_percentage = 50
scene.render.dither_intensity = 0.0
scene.cycles.use_denoising = False
scene.cycles.samples = 128
scene.cycles.sampling_pattern = 'TABULATED_SOBOL'
scene.cycles.use_adaptive_sampling = False
scene.cycles.use_light_tree = False
scene.cycles.blur_glossy = 0.0
scene.cycles.sample_clamp_indirect = 0.0
scene.view_settings.view_transform = 'Standard'
bpy.context.view_layer.update()

# ---- added for rendering (the .blend has no active camera and no usable light): camera, sun
cam_auto = bpy.data.cameras.new('AutoCamera')
cam_auto.lens = 50.0
cam_auto.sensor_width = 36.0
cam_auto.clip_end = 1000.0
ob_auto_camera = bpy.data.objects.new('AutoCamera', cam_auto)
scene.collection.objects.link(ob_auto_camera)
ob_auto_camera.location = (18.5263, -22.0758, 18.5038)
ob_auto_camera.rotation_euler = (1.09748, -7.21219e-08, 0.694738)
scene.camera = ob_auto_camera
light_auto_sun = bpy.data.lights.new('AutoSun', 'SUN')
light_auto_sun.energy = 3.0
light_auto_sun.angle = 0.0523599
ob_auto_sun = bpy.data.objects.new('AutoSun', light_auto_sun)
scene.collection.objects.link(ob_auto_sun)
ob_auto_sun.rotation_euler = (0.872665, 0.174533, 0.523599)
bpy.context.view_layer.update()
